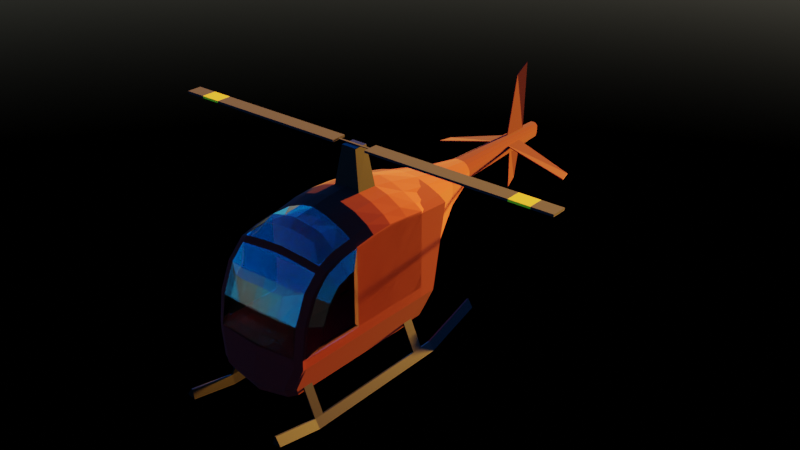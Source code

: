 # Source: rc_heli.blend  (saved by Blender 2.93.21; exported with 4.5.12 LTS)
import bpy
from mathutils import Matrix  # noqa: F401  (used for matrix-valued properties, if any)

bpy.ops.wm.read_factory_settings(use_empty=True)
scene = bpy.context.scene
scene.name = 'Scene'

# ---- collections
col_collection = bpy.data.collections.new('Collection'); scene.collection.children.link(col_collection)

# ---- materials (node trees are filled in below, after node groups)
mat_material = bpy.data.materials.new('Material')
mat_material.alpha_threshold = 0.0
mat_material.line_color = (0.0, 0.0, 0.0, 1.0)
mat_metal = bpy.data.materials.new('Metal')
mat_glass = bpy.data.materials.new('Glass')
mat_material_001 = bpy.data.materials.new('Material.001')
mat_material_002 = bpy.data.materials.new('Material.002')

# ---- material node trees
mat_material.use_nodes = True; mat_material.node_tree.nodes.clear()
_N = mat_material.node_tree.nodes; _L = mat_material.node_tree.links
n0 = _N.new('ShaderNodeOutputMaterial'); n0.name = 'Material Output'; n0.location = (300, 300)
n1 = _N.new('ShaderNodeBsdfPrincipled'); n1.name = 'Principled BSDF'; n1.location = (10, 300)
n1.distribution = 'GGX'
n1.subsurface_method = 'BURLEY'
n1.inputs[0].default_value = (0.1592, 0.001496, 0.0, 1.0)
n1.inputs[2].default_value = 1.0
n1.inputs[3].default_value = 1.45
n1.inputs[13].default_value = 0.2091
n1.inputs[27].default_value = (0.0, 0.0, 0.0, 1.0)
n1.inputs[28].default_value = 1.0
_L.new(n1.outputs[0], n0.inputs[0])
n0.is_active_output = True
mat_metal.use_nodes = True; mat_metal.node_tree.nodes.clear()
_N = mat_metal.node_tree.nodes; _L = mat_metal.node_tree.links
n0 = _N.new('ShaderNodeBsdfPrincipled'); n0.name = 'Principled BSDF'; n0.location = (10, 300)
n0.distribution = 'GGX'
n0.subsurface_method = 'BURLEY'
n0.inputs[0].default_value = (0.01237, 0.01237, 0.01237, 1.0)
n0.inputs[1].default_value = 1.0
n0.inputs[3].default_value = 1.45
n0.inputs[27].default_value = (0.0, 0.0, 0.0, 1.0)
n0.inputs[28].default_value = 1.0
n1 = _N.new('ShaderNodeOutputMaterial'); n1.name = 'Material Output'; n1.location = (300, 300)
_L.new(n0.outputs[0], n1.inputs[0])
n1.is_active_output = True
mat_glass.use_nodes = True; mat_glass.node_tree.nodes.clear()
_N = mat_glass.node_tree.nodes; _L = mat_glass.node_tree.links
n0 = _N.new('ShaderNodeOutputMaterial'); n0.name = 'Material Output'; n0.location = (300, 300)
n1 = _N.new('ShaderNodeBsdfPrincipled'); n1.name = 'Principled BSDF'; n1.location = (10, 300)
n1.distribution = 'GGX'
n1.subsurface_method = 'BURLEY'
n1.inputs[0].default_value = (1.0, 1.0, 1.0, 1.0)
n1.inputs[2].default_value = 0.0
n1.inputs[3].default_value = 1.45
n1.inputs[18].default_value = 1.0
n1.inputs[27].default_value = (0.0, 0.0, 0.0, 1.0)
n1.inputs[28].default_value = 1.0
_L.new(n1.outputs[0], n0.inputs[0])
n0.is_active_output = True
mat_material_001.use_nodes = True; mat_material_001.node_tree.nodes.clear()
_N = mat_material_001.node_tree.nodes; _L = mat_material_001.node_tree.links
n0 = _N.new('ShaderNodeBsdfPrincipled'); n0.name = 'Principled BSDF'; n0.location = (10, 300)
n0.distribution = 'GGX'
n0.subsurface_method = 'BURLEY'
n0.inputs[0].default_value = (0.0, 0.0, 0.0, 1.0)
n0.inputs[2].default_value = 1.0
n0.inputs[3].default_value = 1.45
n0.inputs[27].default_value = (0.0, 0.0, 0.0, 1.0)
n0.inputs[28].default_value = 1.0
n1 = _N.new('ShaderNodeOutputMaterial'); n1.name = 'Material Output'; n1.location = (300, 300)
_L.new(n0.outputs[0], n1.inputs[0])
n1.is_active_output = True
mat_material_002.use_nodes = True; mat_material_002.node_tree.nodes.clear()
_N = mat_material_002.node_tree.nodes; _L = mat_material_002.node_tree.links
n0 = _N.new('ShaderNodeBsdfPrincipled'); n0.name = 'Principled BSDF'; n0.location = (10, 300)
n0.distribution = 'GGX'
n0.subsurface_method = 'BURLEY'
n0.inputs[0].default_value = (0.8, 0.5606, 0.0, 1.0)
n0.inputs[2].default_value = 1.0
n0.inputs[3].default_value = 1.45
n0.inputs[13].default_value = 0.3818
n0.inputs[27].default_value = (0.0, 0.0, 0.0, 1.0)
n0.inputs[28].default_value = 1.0
n1 = _N.new('ShaderNodeOutputMaterial'); n1.name = 'Material Output'; n1.location = (300, 300)
_L.new(n0.outputs[0], n1.inputs[0])
n1.is_active_output = True

# ---- world
world_world = bpy.data.worlds.new('World'); scene.world = world_world
world_world.use_nodes = True; world_world.node_tree.nodes.clear()
_N = world_world.node_tree.nodes; _L = world_world.node_tree.links
n0 = _N.new('ShaderNodeOutputWorld'); n0.name = 'World Output'; n0.location = (300, 300)
n1 = _N.new('ShaderNodeBackground'); n1.name = 'Background'; n1.location = (10, 300)
n2 = _N.new('ShaderNodeTexSky'); n2.name = 'Sky Texture'; n2.location = (-221, 260)
n2.sun_size = 0.04616
n2.sun_elevation = 0.08029
n2.sun_rotation = 0.0733
n2.altitude = 30.9
n2.air_density = 1.308
n2.dust_density = 0.0
n2.ozone_density = 10.0
_L.new(n1.outputs[0], n0.inputs[0])
_L.new(n2.outputs[0], n1.inputs[0])
n0.is_active_output = True
world_world.color = (0.05088, 0.05088, 0.05088)
world_world.use_sun_shadow = False
world_world.sun_shadow_jitter_overblur = 0.0

# ---- meshes
me_cube_001 = bpy.data.meshes.new('Cube.001')
me_cube_001.from_pydata([(0.6645, -2.221, -1.029), (0.7917, -2.154, -0.6784), (0.7917, -1.125, 0.7116), (0.6645, -1.125, -1.029), (0.7917, -1.125, -0.6784), (0.7917, -2.154, -0.5173), (0.7917, -1.125, -0.5173), (0.6032, 0.2537, -1.189), (0.6737, 0.2537, 0.8105), (0.6737, -1.802, 0.5741), (0.5466, -2.337, -1.048), (0.6737, -1.125, 0.8001), (0.7917, 0.2537, -0.5173), (0.6737, -2.271, -0.6789), (0.7917, -1.75, 0.4979), (0.6737, -2.271, -0.5173), (0.7917, -2.09, -0.06097), (0.6737, -2.201, -0.06097), (0.7917, -1.926, 0.3043), (0.6737, -2.016, 0.3627), (0.7917, -1.422, 0.6521), (0.6737, -1.443, 0.7483), (0.7917, -1.67, 0.5583), (0.6737, -1.731, 0.6501), (0.7917, 0.2537, -0.6784), (0.6032, -2.136, -1.188), (0.6032, -1.125, -1.189), (0.6645, 0.2537, -1.029), (0.5152, -2.247, -1.203), (0.7917, 0.2537, 0.7225), (0.2246, -1.125, 1.012), (0.4492, -1.125, 0.9195), (0.2246, 0.2537, 1.017), (0.4492, 0.2537, 0.9286), (0.7917, -0.09085, 0.7622), (0.7917, -0.4354, 0.7892), (0.7917, -0.78, 0.7622), (0.6737, -0.78, 0.8776), (0.6737, -0.4354, 0.8973), (0.6737, -0.09085, 0.8776), (0.6032, -0.09085, -1.189), (0.6032, -0.4354, -1.189), (0.6032, -0.78, -1.189), (0.6645, -0.78, -1.029), (0.6645, -0.4354, -1.029), (0.6645, -0.09085, -1.029), (0.7917, -0.09085, -0.6784), (0.7917, -0.4354, -0.6784), (0.7917, -0.78, -0.6784), (0.7917, -0.09085, -0.5173), (0.7917, -0.4354, -0.5173), (0.7917, -0.78, -0.5173), (0.2246, -0.78, 1.071), (0.2246, -0.4354, 1.085), (0.2246, -0.09085, 1.071), (0.4492, -0.78, 1.006), (0.4492, -0.4354, 1.021), (0.4492, -0.09085, 1.006), (0.4758, 0.4471, -1.21), (0.5077, 0.8088, 0.7079), (0.5609, 0.8122, -0.3833), (0.5609, 0.7143, -0.5504), (0.5035, 0.5233, -1.054), (0.5609, 0.7954, 0.6311), (0.2274, 0.8373, 0.8794), (0.4063, 0.8253, 0.8045), (0.2733, -2.357, -1.09), (0.2576, -2.265, -1.247), (0.1366, -2.367, -1.107), (0.1288, -2.274, -1.269), (0.1684, -2.301, -0.5428), (0.3369, -2.291, -0.5323), (0.1684, -2.301, -0.7308), (0.3369, -2.291, -0.7175), (0.3015, 0.4471, -1.24), (0.1992, 0.4471, -1.257), (0.3116, 0.5233, -1.084), (0.2037, 0.5233, -1.1), (0.2142, 0.7143, -0.583), (0.3439, 0.7143, -0.573), (0.2142, 0.8122, -0.3917), (0.3822, 0.8122, -0.3834), (0.3029, 1.575, 0.5748), (0.3346, 1.575, 0.5063), (0.2424, 1.575, 0.6596), (0.1357, 1.575, 0.7215), (0.3346, 1.575, 0.1767), (0.1278, 1.575, 0.1767), (0.2281, 1.575, 0.1767), (1.063e-07, -2.377, -1.115), (1.063e-07, -2.311, -0.7356), (1.063e-07, -1.125, 1.057), (1.063e-07, -2.311, -0.5465), (1.063e-07, 0.2537, 1.058), (1.063e-07, -2.284, -1.291), (1.063e-07, -1.802, 0.6327), (1.063e-07, -1.731, 0.7145), (1.063e-07, -0.09085, 1.112), (1.063e-07, -0.4354, 1.125), (1.063e-07, -0.78, 1.112), (1.063e-07, 0.4471, -1.291), (1.063e-07, 0.8394, 0.895), (1.063e-07, 0.8122, -0.3961), (1.063e-07, 0.7143, -0.5899), (1.063e-07, 0.5233, -1.116), (1.083e-07, 1.575, 0.7318), (1.083e-07, 1.575, 0.1767), (0.187, 2.172, 0.5472), (0.2067, 2.172, 0.5049), (0.1497, 2.172, 0.5996), (0.08377, 2.172, 0.6378), (0.2067, 2.172, 0.382), (0.07891, 2.172, 0.3438), (0.1408, 2.172, 0.3565), (1.083e-07, 2.172, 0.6442), (1.083e-07, 2.172, 0.3438), (1.078e-07, 4.153, 0.3922), (1.078e-07, 4.25, 0.6427), (0.07817, 4.157, 0.409), (0.0438, 4.153, 0.3922), (0.1147, 4.169, 0.4428), (0.0465, 4.25, 0.6362), (0.08309, 4.25, 0.5972), (0.1147, 4.197, 0.5007), (0.1038, 4.22, 0.5438), (0.4492, -1.731, 0.6784), (0.2246, -1.731, 0.7007), (0.2246, -1.802, 0.6194), (0.4492, -1.802, 0.5984), (1.065e-07, 4.157, 0.409), (1.065e-07, 4.169, 0.4428), (1.065e-07, 4.197, 0.5007), (1.065e-07, 4.22, 0.5438), (1.065e-07, 4.25, 0.5972), (0.1586, -1.122, -1.264), (1.063e-07, -1.127, -1.291), (0.2762, -1.116, -1.244), (0.4985, -1.106, -1.206), (0.2814, -0.7963, -1.243), (0.4939, -0.7879, -1.207), (0.1669, -0.8005, -1.262), (1.063e-07, -0.8047, -1.291), (0.2873, -0.4303, -1.242), (0.4886, -0.4244, -1.208), (0.1764, -0.4333, -1.261), (1.063e-07, -0.4363, -1.291), (0.2928, -0.09262, -1.241), (0.4837, -0.08897, -1.209), (0.1852, -0.09444, -1.259), (1.063e-07, -0.09627, -1.291)], [], [(3, 0, 25, 26), (3, 4, 1, 0), (39, 34, 29, 8), (0, 10, 28, 25), (45, 40, 7, 27), (4, 6, 5, 1), (57, 39, 8, 33), (0, 1, 13, 10), (1, 5, 15, 13), (70, 92, 90, 72), (15, 5, 16, 17), (17, 16, 18, 19), (23, 22, 20, 21), (21, 20, 2, 11), (9, 14, 22, 23), (46, 45, 27, 24), (49, 46, 24, 12), (72, 90, 89, 68), (19, 18, 14, 9), (127, 126, 96, 95), (97, 54, 32, 93), (54, 57, 33, 32), (30, 31, 55, 52), (52, 55, 56, 53), (53, 56, 57, 54), (91, 30, 52, 99), (99, 52, 53, 98), (98, 53, 54, 97), (6, 4, 48, 51), (51, 48, 47, 50), (50, 47, 46, 49), (4, 3, 43, 48), (48, 43, 44, 47), (47, 44, 45, 46), (13, 73, 66, 10), (31, 11, 37, 55), (55, 37, 38, 56), (56, 38, 39, 57), (3, 26, 42, 43), (43, 42, 41, 44), (44, 41, 40, 45), (11, 2, 36, 37), (37, 36, 35, 38), (38, 35, 34, 39), (33, 8, 59, 65), (8, 29, 63, 59), (32, 33, 65, 64), (12, 24, 61, 60), (27, 7, 58, 62), (24, 27, 62, 61), (93, 32, 64, 101), (94, 69, 68, 89), (78, 77, 104, 103), (80, 78, 103, 102), (69, 67, 66, 68), (71, 73, 13, 15), (73, 72, 68, 66), (61, 79, 81, 60), (71, 70, 72, 73), (62, 76, 79, 61), (81, 79, 78, 80), (62, 58, 74, 76), (79, 76, 77, 78), (100, 104, 77, 75), (75, 77, 76, 74), (60, 81, 88, 86), (29, 12, 60, 63), (59, 63, 83, 82), (63, 60, 86, 83), (50, 49, 34, 35), (51, 50, 35, 36), (2, 6, 51, 36), (49, 12, 29, 34), (105, 85, 110, 114), (101, 64, 85, 105), (80, 102, 106, 87), (64, 65, 84, 85), (81, 80, 87, 88), (65, 59, 82, 84), (84, 82, 107, 109), (83, 86, 111, 108), (86, 88, 113, 111), (111, 113, 118, 120), (108, 111, 120, 123), (107, 108, 123, 124), (85, 84, 109, 110), (87, 106, 115, 112), (88, 87, 112, 113), (82, 83, 108, 107), (114, 110, 121, 117), (113, 112, 119, 118), (112, 115, 116, 119), (110, 109, 122, 121), (109, 107, 124, 122), (9, 23, 125, 128), (128, 125, 126, 127), (67, 28, 10, 66), (121, 122, 133, 117), (124, 132, 133, 122), (123, 131, 132, 124), (120, 130, 131, 123), (118, 129, 130, 120), (119, 116, 129, 118), (134, 69, 94, 135), (148, 75, 74, 146), (146, 74, 58, 147), (67, 136, 137, 28), (69, 134, 136, 67), (140, 134, 135, 141), (144, 140, 141, 145), (136, 138, 139, 137), (134, 140, 138, 136), (148, 144, 145, 149), (138, 142, 143, 139), (140, 144, 142, 138), (75, 148, 149, 100), (142, 146, 147, 143), (144, 148, 146, 142), (7, 40, 147, 58), (40, 41, 143, 147), (41, 42, 139, 143), (42, 26, 137, 139), (28, 137, 26, 25)])
_uv = me_cube_001.uv_layers.new(name='UVMap')
_uv.uv.foreach_set('vector', [0.375, 0.625, 0.375, 0.75, 0.375, 0.75, 0.375, 0.625, 0.375, 0.625, 0.4476, 0.625, 0.4476, 0.75, 0.375, 0.75, 0.464, 0.7686, 0.464, 0.75, 0.464, 0.75, 0.464, 0.7686, 0.375, 0.75, 0.375, 0.7686, 0.375, 0.7686, 0.375, 0.75, 0.375, 0.625, 0.375, 0.625, 0.375, 0.625, 0.375, 0.625, 0.4476, 0.625, 0.464, 0.625, 0.464, 0.75, 0.4476, 0.75, 0.0, 0.0, 0.0, 0.0, 0.0, 0.0, 0.0, 0.0, 0.375, 0.75, 0.4476, 0.75, 0.4476, 0.7686, 0.375, 0.7686, 0.4476, 0.75, 0.464, 0.75, 0.464, 0.7686, 0.4476, 0.7686, 0.464, 0.8484, 0.464, 0.875, 0.4476, 0.875, 0.4476, 0.8484, 0.464, 0.7686, 0.464, 0.75, 0.464, 0.75, 0.464, 0.7686, 0.464, 0.7686, 0.464, 0.75, 0.464, 0.75, 0.464, 0.7686, 0.464, 0.7686, 0.464, 0.75, 0.464, 0.75, 0.464, 0.7686, 0.464, 0.7686, 0.464, 0.75, 0.464, 0.75, 0.464, 0.7686, 0.464, 0.7686, 0.464, 0.75, 0.464, 0.75, 0.464, 0.7686, 0.4476, 0.625, 0.375, 0.625, 0.375, 0.625, 0.4476, 0.625, 0.464, 0.625, 0.4476, 0.625, 0.4476, 0.625, 0.464, 0.625, 0.4476, 0.8484, 0.4476, 0.875, 0.375, 0.875, 0.375, 0.8484, 0.464, 0.7686, 0.464, 0.75, 0.464, 0.75, 0.464, 0.7686, 0.464, 0.7686, 0.464, 0.7686, 0.464, 0.7686, 0.464, 0.7686, 0.0, 0.0, 0.0, 0.0, 0.0, 0.0, 0.0, 0.0, 0.0, 0.0, 0.0, 0.0, 0.0, 0.0, 0.0, 0.0, 0.0, 0.0, 0.0, 0.0, 0.0, 0.0, 0.0, 0.0, 0.0, 0.0, 0.0, 0.0, 0.0, 0.0, 0.0, 0.0, 0.0, 0.0, 0.0, 0.0, 0.0, 0.0, 0.0, 0.0, 0.0, 0.0, 0.0, 0.0, 0.0, 0.0, 0.0, 0.0, 0.0, 0.0, 0.0, 0.0, 0.0, 0.0, 0.0, 0.0, 0.0, 0.0, 0.0, 0.0, 0.0, 0.0, 0.0, 0.0, 0.464, 0.625, 0.4476, 0.625, 0.4476, 0.625, 0.464, 0.625, 0.464, 0.625, 0.4476, 0.625, 0.4476, 0.625, 0.464, 0.625, 0.464, 0.625, 0.4476, 0.625, 0.4476, 0.625, 0.464, 0.625, 0.4476, 0.625, 0.375, 0.625, 0.375, 0.625, 0.4476, 0.625, 0.4476, 0.625, 0.375, 0.625, 0.375, 0.625, 0.4476, 0.625, 0.4476, 0.625, 0.375, 0.625, 0.375, 0.625, 0.4476, 0.625, 0.4476, 0.7686, 0.4476, 0.8218, 0.375, 0.8218, 0.375, 0.7686, 0.0, 0.0, 0.0, 0.0, 0.0, 0.0, 0.0, 0.0, 0.0, 0.0, 0.0, 0.0, 0.0, 0.0, 0.0, 0.0, 0.0, 0.0, 0.0, 0.0, 0.0, 0.0, 0.0, 0.0, 0.375, 0.625, 0.375, 0.625, 0.375, 0.625, 0.375, 0.625, 0.375, 0.625, 0.375, 0.625, 0.375, 0.625, 0.375, 0.625, 0.375, 0.625, 0.375, 0.625, 0.375, 0.625, 0.375, 0.625, 0.464, 0.7686, 0.464, 0.75, 0.464, 0.75, 0.464, 0.7686, 0.464, 0.7686, 0.464, 0.75, 0.464, 0.75, 0.464, 0.7686, 0.464, 0.7686, 0.464, 0.75, 0.464, 0.75, 0.464, 0.7686, 0.0, 0.0, 0.0, 0.0, 0.0, 0.0, 0.0, 0.0, 0.464, 0.7686, 0.464, 0.75, 0.464, 0.75, 0.464, 0.7686, 0.0, 0.0, 0.0, 0.0, 0.0, 0.0, 0.0, 0.0, 0.464, 0.625, 0.4476, 0.625, 0.4476, 0.625, 0.464, 0.625, 0.375, 0.625, 0.375, 0.625, 0.375, 0.625, 0.375, 0.625, 0.4476, 0.625, 0.375, 0.625, 0.375, 0.625, 0.4476, 0.625, 0.0, 0.0, 0.0, 0.0, 0.0, 0.0, 0.0, 0.0, 0.375, 0.875, 0.375, 0.8484, 0.375, 0.8484, 0.375, 0.875, 0.4476, 0.625, 0.375, 0.625, 0.375, 0.625, 0.4476, 0.625, 0.464, 0.625, 0.4476, 0.625, 0.4476, 0.625, 0.464, 0.625, 0.375, 0.8484, 0.375, 0.8218, 0.375, 0.8218, 0.375, 0.8484, 0.464, 0.8218, 0.4476, 0.8218, 0.4476, 0.7686, 0.464, 0.7686, 0.4476, 0.8218, 0.4476, 0.8484, 0.375, 0.8484, 0.375, 0.8218, 0.4476, 0.625, 0.4476, 0.625, 0.464, 0.625, 0.464, 0.625, 0.464, 0.8218, 0.464, 0.8484, 0.4476, 0.8484, 0.4476, 0.8218, 0.375, 0.625, 0.375, 0.625, 0.4476, 0.625, 0.4476, 0.625, 0.464, 0.625, 0.4476, 0.625, 0.4476, 0.625, 0.464, 0.625, 0.375, 0.625, 0.375, 0.625, 0.2937, 0.625, 0.375, 0.625, 0.4476, 0.625, 0.375, 0.625, 0.375, 0.625, 0.4476, 0.625, 0.25, 0.625, 0.375, 0.625, 0.375, 0.625, 0.2694, 0.625, 0.2694, 0.625, 0.375, 0.625, 0.375, 0.625, 0.2937, 0.625, 0.464, 0.625, 0.464, 0.625, 0.464, 0.625, 0.464, 0.625, 0.0, 0.0, 0.0, 0.0, 0.0, 0.0, 0.0, 0.0, 0.464, 0.7686, 0.464, 0.75, 0.464, 0.75, 0.464, 0.7686, 0.0, 0.0, 0.0, 0.0, 0.0, 0.0, 0.0, 0.0, 0.0, 0.0, 0.0, 0.0, 0.0, 0.0, 0.0, 0.0, 0.0, 0.0, 0.0, 0.0, 0.0, 0.0, 0.0, 0.0, 0.0, 0.0, 0.0, 0.0, 0.0, 0.0, 0.0, 0.0, 0.0, 0.0, 0.0, 0.0, 0.0, 0.0, 0.0, 0.0, 0.0, 0.0, 0.0, 0.0, 0.0, 0.0, 0.0, 0.0, 0.0, 0.0, 0.0, 0.0, 0.0, 0.0, 0.0, 0.0, 0.464, 0.625, 0.464, 0.625, 0.464, 0.625, 0.464, 0.625, 0.0, 0.0, 0.0, 0.0, 0.0, 0.0, 0.0, 0.0, 0.464, 0.625, 0.464, 0.625, 0.464, 0.625, 0.464, 0.625, 0.0, 0.0, 0.0, 0.0, 0.0, 0.0, 0.0, 0.0, 0.0, 0.0, 0.0, 0.0, 0.0, 0.0, 0.0, 0.0, 0.0, 0.0, 0.0, 0.0, 0.0, 0.0, 0.0, 0.0, 0.464, 0.625, 0.464, 0.625, 0.464, 0.625, 0.464, 0.625, 0.464, 0.625, 0.464, 0.625, 0.464, 0.625, 0.464, 0.625, 0.0, 0.0, 0.0, 0.0, 0.0, 0.0, 0.0, 0.0, 0.464, 0.7686, 0.464, 0.75, 0.464, 0.75, 0.464, 0.7686, 0.0, 0.0, 0.0, 0.0, 0.0, 0.0, 0.0, 0.0, 0.464, 0.625, 0.464, 0.625, 0.464, 0.625, 0.464, 0.625, 0.464, 0.625, 0.464, 0.625, 0.464, 0.625, 0.464, 0.625, 0.464, 0.7686, 0.464, 0.75, 0.464, 0.75, 0.464, 0.7686, 0.0, 0.0, 0.0, 0.0, 0.0, 0.0, 0.0, 0.0, 0.464, 0.625, 0.464, 0.625, 0.464, 0.625, 0.464, 0.625, 0.464, 0.625, 0.464, 0.625, 0.464, 0.625, 0.464, 0.625, 0.0, 0.0, 0.0, 0.0, 0.0, 0.0, 0.0, 0.0, 0.0, 0.0, 0.0, 0.0, 0.0, 0.0, 0.0, 0.0, 0.464, 0.7686, 0.464, 0.7686, 0.464, 0.7686, 0.464, 0.7686, 0.464, 0.7686, 0.464, 0.7686, 0.464, 0.7686, 0.464, 0.7686, 0.375, 0.8218, 0.375, 0.7686, 0.375, 0.7686, 0.375, 0.8218, 0.0, 0.0, 0.0, 0.0, 0.0, 0.0, 0.0, 0.0, 0.0, 0.0, 0.0, 0.0, 0.0, 0.0, 0.0, 0.0, 0.464, 0.75, 0.0, 0.0, 0.0, 0.0, 0.0, 0.0, 0.0, 0.0, 0.0, 0.0, 0.0, 0.0, 0.464, 0.75, 0.464, 0.625, 0.0, 0.0, 0.0, 0.0, 0.0, 0.0, 0.464, 0.625, 0.464, 0.625, 0.0, 0.0, 0.464, 0.625, 0.3303, 0.7538, 0.375, 0.8484, 0.375, 0.875, 0.3221, 0.7691, 0.2904, 0.6695, 0.2694, 0.625, 0.2937, 0.625, 0.3099, 0.6642, 0.3099, 0.6642, 0.2937, 0.625, 0.375, 0.625, 0.375, 0.6536, 0.375, 0.8218, 0.3406, 0.7385, 0.375, 0.7078, 0.375, 0.7686, 0.375, 0.8484, 0.3303, 0.7538, 0.3406, 0.7385, 0.375, 0.8218, 0.3178, 0.7274, 0.3303, 0.7538, 0.3221, 0.7691, 0.3073, 0.7396, 0.3036, 0.6973, 0.3178, 0.7274, 0.3073, 0.7396, 0.2904, 0.7059, 0.3406, 0.7385, 0.331, 0.7152, 0.375, 0.6908, 0.375, 0.7078, 0.3303, 0.7538, 0.3178, 0.7274, 0.331, 0.7152, 0.3406, 0.7385, 0.2904, 0.6695, 0.3036, 0.6973, 0.2904, 0.7059, 0.2749, 0.6747, 0.331, 0.7152, 0.32, 0.6887, 0.375, 0.6715, 0.375, 0.6908, 0.3178, 0.7274, 0.3036, 0.6973, 0.32, 0.6887, 0.331, 0.7152, 0.2694, 0.625, 0.2904, 0.6695, 0.2749, 0.6747, 0.25, 0.625, 0.32, 0.6887, 0.3099, 0.6642, 0.375, 0.6536, 0.375, 0.6715, 0.3036, 0.6973, 0.2904, 0.6695, 0.3099, 0.6642, 0.32, 0.6887, 0.375, 0.625, 0.375, 0.625, 0.375, 0.6536, 0.375, 0.625, 0.375, 0.625, 0.375, 0.625, 0.375, 0.6715, 0.375, 0.6536, 0.375, 0.625, 0.375, 0.625, 0.375, 0.6908, 0.375, 0.6715, 0.375, 0.625, 0.375, 0.625, 0.375, 0.7078, 0.375, 0.6908, 0.375, 0.7686, 0.375, 0.7078, 0.375, 0.625, 0.375, 0.75])
me_cube_001.materials.append(mat_material)
me_cube_001.use_remesh_preserve_volume = False
me_cube_001.use_remesh_preserve_attributes = False
me_cube_001.use_mirror_vertex_groups = False
me_cube_001.update()
me_cube_008 = bpy.data.meshes.new('Cube.008')
me_cube_008.from_pydata([(0.2246, 1.131, 1.346), (0.2246, 1.476, 1.332), (0.0, 1.476, 1.373), (0.0, 1.131, 1.387), (-0.2246, 1.131, 1.346), (-0.2246, 1.476, 1.332), (0.0, 1.415, 1.962), (0.0, 1.191, 1.962), (0.1215, 1.191, 1.962), (0.1215, 1.415, 1.962), (-0.1215, 1.191, 1.962), (-0.1215, 1.415, 1.962)], [], [(3, 2, 1, 0), (3, 4, 5, 2), (7, 8, 9, 6), (7, 6, 11, 10), (2, 5, 11, 6), (5, 4, 10, 11), (3, 0, 8, 7), (4, 3, 7, 10), (1, 2, 6, 9), (0, 1, 9, 8)])
_uv = me_cube_008.uv_layers.new(name='UVMap')
_uv.uv.foreach_set('vector', [0.0, 0.0, 0.0, 0.0, 0.0, 0.0, 0.0, 0.0, 0.0, 0.0, 0.0, 0.0, 0.0, 0.0, 0.0, 0.0, 0.0, 0.0, 0.0, 0.0, 0.0, 0.0, 0.0, 0.0, 0.0, 0.0, 0.0, 0.0, 0.0, 0.0, 0.0, 0.0, 0.0, 0.0, 0.0, 0.0, 0.0, 0.0, 0.0, 0.0, 0.0, 0.0, 0.0, 0.0, 0.0, 0.0, 0.0, 0.0, 0.0, 0.0, 0.0, 0.0, 0.0, 0.0, 0.0, 0.0, 0.0, 0.0, 0.0, 0.0, 0.0, 0.0, 0.0, 0.0, 0.0, 0.0, 0.0, 0.0, 0.0, 0.0, 0.0, 0.0, 0.0, 0.0, 0.0, 0.0, 0.0, 0.0, 0.0, 0.0])
me_cube_008.materials.append(mat_metal)
me_cube_008.use_remesh_preserve_volume = False
me_cube_008.use_remesh_preserve_attributes = False
me_cube_008.use_mirror_vertex_groups = False
me_cube_008.update()
me_cube_012 = bpy.data.meshes.new('Cube.012')
me_cube_012.from_pydata([(0.7917, -1.125, 0.7116), (0.7917, -2.154, -0.5173), (0.7917, -1.125, -0.5173), (0.7917, -1.75, 0.4979), (0.7917, -2.09, -0.06097), (0.7917, -1.926, 0.3043), (0.7917, -1.422, 0.6521), (0.7917, -1.67, 0.5583), (0.7917, -1.446, -0.5173), (0.7917, -1.704, -0.5173), (0.7917, -1.793, -0.5173), (0.7917, -1.974, -0.5173), (0.9012, -1.466, -0.3306), (0.9012, -1.314, -0.3306), (0.9012, -1.913, -0.09611), (0.9012, -1.946, -0.3306), (0.9012, -1.782, 0.1962), (0.9012, -1.405, 0.454), (0.9012, -1.6, 0.3802), (0.9012, -1.314, 0.4722), (0.9012, -1.646, 0.3455), (0.9012, -1.699, -0.3306), (0.9012, -1.779, -0.3306), (0.9012, -1.943, -0.3306)], [], [(13, 12, 17, 19), (17, 12, 21, 18), (18, 21, 22, 20), (20, 22, 23, 16), (14, 16, 23, 15), (12, 13, 2, 8), (14, 15, 1, 4), (16, 14, 4, 5), (17, 18, 7, 6), (19, 17, 6, 0), (18, 20, 3, 7), (20, 16, 5, 3), (13, 19, 0, 2), (21, 12, 8, 9), (22, 21, 9, 10), (23, 22, 10, 11), (15, 23, 11, 1)])
_uv = me_cube_012.uv_layers.new(name='UVMap')
_uv.uv.foreach_set('vector', [0.0, 0.0, 0.0, 0.0, 0.0, 0.0, 0.0, 0.0, 0.0, 0.0, 0.0, 0.0, 0.0, 0.0, 0.0, 0.0, 0.0, 0.0, 0.0, 0.0, 0.0, 0.0, 0.0, 0.0, 0.0, 0.0, 0.0, 0.0, 0.0, 0.0, 0.0, 0.0, 0.0, 0.0, 0.0, 0.0, 0.0, 0.0, 0.0, 0.0, 0.0, 0.0, 0.0, 0.0, 0.0, 0.0, 0.0, 0.0, 0.0, 0.0, 0.0, 0.0, 0.0, 0.0, 0.0, 0.0, 0.0, 0.0, 0.0, 0.0, 0.0, 0.0, 0.0, 0.0, 0.0, 0.0, 0.0, 0.0, 0.0, 0.0, 0.0, 0.0, 0.0, 0.0, 0.0, 0.0, 0.0, 0.0, 0.0, 0.0, 0.0, 0.0, 0.0, 0.0, 0.0, 0.0, 0.0, 0.0, 0.0, 0.0, 0.0, 0.0, 0.0, 0.0, 0.0, 0.0, 0.0, 0.0, 0.0, 0.0, 0.0, 0.0, 0.0, 0.0, 0.0, 0.0, 0.0, 0.0, 0.0, 0.0, 0.0, 0.0, 0.0, 0.0, 0.0, 0.0, 0.0, 0.0, 0.0, 0.0, 0.0, 0.0, 0.0, 0.0, 0.0, 0.0, 0.0, 0.0, 0.0, 0.0, 0.0, 0.0, 0.0, 0.0, 0.0, 0.0])
me_cube_012.materials.append(mat_glass)
me_cube_012.use_remesh_preserve_volume = False
me_cube_012.use_remesh_preserve_attributes = False
me_cube_012.use_mirror_vertex_groups = False
me_cube_012.update()
me_cube_013 = bpy.data.meshes.new('Cube.013')
me_cube_013.from_pydata([(0.6737, -0.236, 0.8351), (0.6737, -0.7042, -0.2562), (0.6737, -0.6342, 0.2001), (0.6737, -0.4498, 0.6238), (0.1684, -0.7343, -0.2817), (0.3369, -0.7243, -0.2713), (-0.6737, -0.236, 0.8351), (0.0, -0.7444, -0.2854), (-0.6737, -0.7042, -0.2562), (-0.6737, -0.6342, 0.2001), (-0.6737, -0.4498, 0.6238), (0.0, -0.236, 0.8937), (-0.1684, -0.7343, -0.2817), (-0.3369, -0.7243, -0.2713), (0.2246, -0.236, 0.8805), (0.4492, -0.236, 0.8595), (-0.2246, -0.236, 0.8805), (-0.4492, -0.236, 0.8595), (0.0, -0.6624, 0.1922), (0.0, -0.484, 0.6375), (0.1912, -0.6564, 0.189), (0.2124, -0.4818, 0.628), (0.3823, -0.6505, 0.1868), (0.4248, -0.4796, 0.6138), (-0.1912, -0.6564, 0.189), (-0.2124, -0.4818, 0.628), (-0.3823, -0.6505, 0.1868), (-0.4248, -0.4796, 0.6138), (0.4382, -0.7722, -0.00244), (0.4382, -0.7267, 0.2944), (0.4382, -0.6067, 0.5699), (0.4382, -0.4676, 0.7074), (0.2922, -0.4676, 0.7233), (0.1096, -0.7918, -0.01905), (0.2191, -0.7853, -0.01225), (6.379e-10, -0.7983, -0.02143), (-0.4382, -0.7267, 0.2944), (-0.4382, -0.7722, -0.00244), (-0.4382, -0.6067, 0.5699), (-0.4382, -0.4676, 0.7074), (-0.2922, -0.4676, 0.7233), (-0.2191, -0.7853, -0.01225), (-0.1096, -0.7918, -0.01905), (0.1461, -0.4676, 0.7369), (6.379e-10, -0.4676, 0.7455), (-0.1461, -0.4676, 0.7369), (6.379e-10, -0.6289, 0.5789), (0.1381, -0.6275, 0.5727), (0.2763, -0.6261, 0.5635), (-0.1381, -0.6275, 0.5727), (-0.2763, -0.6261, 0.5635), (6.379e-10, -0.745, 0.2892), (0.1243, -0.7411, 0.2872), (0.2487, -0.7372, 0.2857), (-0.1243, -0.7411, 0.2872), (-0.2487, -0.7372, 0.2857)], [], [(19, 21, 14, 11), (21, 23, 15, 14), (25, 19, 11, 16), (27, 25, 16, 17), (13, 12, 24, 26), (26, 24, 25, 27), (12, 7, 18, 24), (24, 18, 19, 25), (4, 5, 22, 20), (20, 22, 23, 21), (7, 4, 20, 18), (18, 20, 21, 19), (10, 9, 26, 27), (6, 10, 27, 17), (8, 13, 26, 9), (2, 22, 5, 1), (3, 23, 22, 2), (0, 15, 23, 3), (46, 44, 43, 47), (47, 43, 32, 48), (49, 45, 44, 46), (50, 40, 45, 49), (41, 55, 54, 42), (55, 50, 49, 54), (42, 54, 51, 35), (54, 49, 46, 51), (33, 52, 53, 34), (52, 47, 48, 53), (35, 51, 52, 33), (51, 46, 47, 52), (38, 50, 55, 36), (39, 40, 50, 38), (37, 36, 55, 41), (29, 28, 34, 53), (30, 29, 53, 48), (31, 30, 48, 32), (11, 14, 43, 44), (8, 9, 36, 37), (2, 1, 28, 29), (14, 15, 32, 43), (9, 10, 38, 36), (3, 2, 29, 30), (16, 11, 44, 45), (10, 6, 39, 38), (0, 3, 30, 31), (17, 16, 45, 40), (6, 17, 40, 39), (15, 0, 31, 32), (12, 13, 41, 42), (5, 4, 33, 34), (7, 12, 42, 35), (4, 7, 35, 33), (13, 8, 37, 41), (1, 5, 34, 28)])
_uv = me_cube_013.uv_layers.new(name='UVMap')
_uv.uv.foreach_set('vector', [0.0, 0.0, 0.0, 0.0, 0.0, 0.0, 0.0, 0.0, 0.0, 0.0, 0.0, 0.0, 0.0, 0.0, 0.0, 0.0, 0.0, 0.0, 0.0, 0.0, 0.0, 0.0, 0.0, 0.0, 0.0, 0.0, 0.0, 0.0, 0.0, 0.0, 0.0, 0.0, 0.0, 0.0, 0.0, 0.0, 0.0, 0.0, 0.0, 0.0, 0.0, 0.0, 0.0, 0.0, 0.0, 0.0, 0.0, 0.0, 0.0, 0.0, 0.0, 0.0, 0.0, 0.0, 0.0, 0.0, 0.0, 0.0, 0.0, 0.0, 0.0, 0.0, 0.0, 0.0, 0.0, 0.0, 0.0, 0.0, 0.0, 0.0, 0.0, 0.0, 0.0, 0.0, 0.0, 0.0, 0.0, 0.0, 0.0, 0.0, 0.0, 0.0, 0.0, 0.0, 0.0, 0.0, 0.0, 0.0, 0.0, 0.0, 0.0, 0.0, 0.0, 0.0, 0.0, 0.0, 0.0, 0.0, 0.0, 0.0, 0.0, 0.0, 0.0, 0.0, 0.0, 0.0, 0.0, 0.0, 0.0, 0.0, 0.0, 0.0, 0.0, 0.0, 0.0, 0.0, 0.0, 0.0, 0.0, 0.0, 0.0, 0.0, 0.0, 0.0, 0.0, 0.0, 0.0, 0.0, 0.0, 0.0, 0.0, 0.0, 0.0, 0.0, 0.0, 0.0, 0.0, 0.0, 0.0, 0.0, 0.0, 0.0, 0.0, 0.0, 0.0, 0.0, 0.0, 0.0, 0.0, 0.0, 0.0, 0.0, 0.0, 0.0, 0.0, 0.0, 0.0, 0.0, 0.0, 0.0, 0.0, 0.0, 0.0, 0.0, 0.0, 0.0, 0.0, 0.0, 0.0, 0.0, 0.0, 0.0, 0.0, 0.0, 0.0, 0.0, 0.0, 0.0, 0.0, 0.0, 0.0, 0.0, 0.0, 0.0, 0.0, 0.0, 0.0, 0.0, 0.0, 0.0, 0.0, 0.0, 0.0, 0.0, 0.0, 0.0, 0.0, 0.0, 0.0, 0.0, 0.0, 0.0, 0.0, 0.0, 0.0, 0.0, 0.0, 0.0, 0.0, 0.0, 0.0, 0.0, 0.0, 0.0, 0.0, 0.0, 0.0, 0.0, 0.0, 0.0, 0.0, 0.0, 0.0, 0.0, 0.0, 0.0, 0.0, 0.0, 0.0, 0.0, 0.0, 0.0, 0.0, 0.0, 0.0, 0.0, 0.0, 0.0, 0.0, 0.0, 0.0, 0.0, 0.0, 0.0, 0.0, 0.0, 0.0, 0.0, 0.0, 0.0, 0.0, 0.0, 0.0, 0.0, 0.0, 0.0, 0.0, 0.0, 0.0, 0.0, 0.0, 0.0, 0.0, 0.0, 0.0, 0.0, 0.0, 0.0, 0.0, 0.0, 0.0, 0.0, 0.0, 0.0, 0.0, 0.0, 0.0, 0.0, 0.0, 0.0, 0.0, 0.0, 0.0, 0.0, 0.0, 0.0, 0.0, 0.0, 0.0, 0.0, 0.0, 0.0, 0.0, 0.0, 0.0, 0.0, 0.0, 0.0, 0.0, 0.0, 0.0, 0.0, 0.0, 0.0, 0.0, 0.0, 0.0, 0.0, 0.0, 0.0, 0.0, 0.0, 0.0, 0.0, 0.0, 0.0, 0.0, 0.0, 0.0, 0.0, 0.0, 0.0, 0.0, 0.0, 0.0, 0.0, 0.0, 0.0, 0.0, 0.0, 0.0, 0.0, 0.0, 0.0, 0.0, 0.0, 0.0, 0.0, 0.0, 0.0, 0.0, 0.0, 0.0, 0.0, 0.0, 0.0, 0.0, 0.0, 0.0, 0.0, 0.0, 0.0, 0.0, 0.0, 0.0, 0.0, 0.0, 0.0, 0.0, 0.0, 0.0, 0.0, 0.0, 0.0, 0.0, 0.0, 0.0, 0.0, 0.0, 0.0, 0.0, 0.0, 0.0, 0.0, 0.0, 0.0, 0.0, 0.0, 0.0, 0.0, 0.0, 0.0, 0.0, 0.0, 0.0, 0.0, 0.0, 0.0, 0.0, 0.0, 0.0, 0.0, 0.0, 0.0, 0.0, 0.0, 0.0, 0.0, 0.0, 0.0, 0.0, 0.0, 0.0, 0.0, 0.0, 0.0, 0.0, 0.0, 0.0, 0.0, 0.0, 0.0, 0.0, 0.0, 0.0, 0.0, 0.0, 0.0, 0.0, 0.0, 0.0, 0.0, 0.0, 0.0, 0.0, 0.0, 0.0, 0.0, 0.0, 0.0, 0.0, 0.0])
me_cube_013.materials.append(mat_glass)
me_cube_013.use_remesh_preserve_volume = False
me_cube_013.use_remesh_preserve_attributes = False
me_cube_013.use_mirror_vertex_groups = False
me_cube_013.update()
me_cube_014 = bpy.data.meshes.new('Cube.014')
me_cube_014.from_pydata([(0.6737, 0.4419, 1.061), (0.6737, 0.1237, 1.009), (0.6737, -0.165, 0.9112), (0.2246, 0.4419, 1.273), (0.4492, 0.4419, 1.181), (0.0, 0.4419, 1.318), (-0.6737, 0.4419, 1.061), (-0.6737, 0.1237, 1.009), (-0.6737, -0.165, 0.9112), (0.0, -0.165, 0.9756), (-0.2246, 0.4419, 1.273), (-0.4492, 0.4419, 1.181), (0.4492, -0.165, 0.9394), (0.2246, -0.165, 0.9618), (-0.4492, -0.165, 0.9394), (-0.2246, -0.165, 0.9618), (-0.2246, 0.1384, 1.241), (0.0, 0.1384, 1.271), (0.2246, 0.1384, 1.241), (0.4492, 0.1384, 1.184), (-0.4492, 0.1384, 1.184), (0.6737, -0.02068, 0.9602), (-0.6737, -0.02068, 0.9602), (0.4492, -0.01331, 1.12), (-0.2246, -0.01331, 1.16), (0.0, -0.01331, 1.181), (0.2246, -0.01331, 1.16), (-0.4492, -0.01331, 1.12)], [], [(16, 10, 5, 17), (17, 5, 3, 18), (23, 12, 13, 26), (4, 19, 18, 3), (25, 17, 18, 26), (24, 16, 17, 25), (4, 0, 1, 19), (21, 23, 19, 1), (6, 11, 20, 7), (22, 7, 20, 27), (27, 20, 16, 24), (11, 10, 16, 20), (14, 27, 24, 15), (8, 22, 27, 14), (2, 12, 23, 21), (15, 24, 25, 9), (9, 25, 26, 13), (19, 23, 26, 18)])
_uv = me_cube_014.uv_layers.new(name='UVMap')
_uv.uv.foreach_set('vector', [0.0, 0.0, 0.0, 0.0, 0.0, 0.0, 0.0, 0.0, 0.0, 0.0, 0.0, 0.0, 0.0, 0.0, 0.0, 0.0, 0.0, 0.0, 0.0, 0.0, 0.0, 0.0, 0.0, 0.0, 0.0, 0.0, 0.0, 0.0, 0.0, 0.0, 0.0, 0.0, 0.0, 0.0, 0.0, 0.0, 0.0, 0.0, 0.0, 0.0, 0.0, 0.0, 0.0, 0.0, 0.0, 0.0, 0.0, 0.0, 0.0, 0.0, 0.0, 0.0, 0.0, 0.0, 0.0, 0.0, 0.0, 0.0, 0.0, 0.0, 0.0, 0.0, 0.0, 0.0, 0.0, 0.0, 0.0, 0.0, 0.0, 0.0, 0.0, 0.0, 0.0, 0.0, 0.0, 0.0, 0.0, 0.0, 0.0, 0.0, 0.0, 0.0, 0.0, 0.0, 0.0, 0.0, 0.0, 0.0, 0.0, 0.0, 0.0, 0.0, 0.0, 0.0, 0.0, 0.0, 0.0, 0.0, 0.0, 0.0, 0.0, 0.0, 0.0, 0.0, 0.0, 0.0, 0.0, 0.0, 0.0, 0.0, 0.0, 0.0, 0.0, 0.0, 0.0, 0.0, 0.0, 0.0, 0.0, 0.0, 0.0, 0.0, 0.0, 0.0, 0.0, 0.0, 0.0, 0.0, 0.0, 0.0, 0.0, 0.0, 0.0, 0.0, 0.0, 0.0, 0.0, 0.0, 0.0, 0.0, 0.0, 0.0, 0.0, 0.0])
me_cube_014.materials.append(mat_glass)
me_cube_014.use_remesh_preserve_volume = False
me_cube_014.use_remesh_preserve_attributes = False
me_cube_014.use_mirror_vertex_groups = False
me_cube_014.update()
me_cube_002 = bpy.data.meshes.new('Cube.002')
me_cube_002.from_pydata([(0.6645, -0.7124, -0.7442), (0.61, 1.82, -0.8902), (0.7917, -0.6458, -0.4174), (0.7917, 0.4419, 0.9491), (0.6645, 0.4419, -0.7442), (0.7917, 0.4419, -0.4174), (0.0, 1.82, -0.8902), (0.7917, -0.6458, -0.2562), (0.7917, 0.4419, -0.2562), (0.6032, 1.82, -0.8902), (0.0, -0.8109, -0.7442), (0.6737, 1.82, 1.02), (0.0, -0.7444, -0.4174), (0.6737, -0.236, 0.8321), (0.0, 0.4419, 1.182), (0.0, -0.7444, -0.2562), (0.5466, -0.7708, -0.7442), (0.0, 1.82, 1.182), (0.6737, 0.4419, 1.02), (0.7917, 1.82, -0.2562), (0.6737, -0.7042, -0.4174), (0.7917, -0.215, 0.795), (0.6737, -0.7042, -0.2562), (0.7917, -0.5852, 0.2001), (0.6737, -0.6342, 0.2001), (0.7917, -0.4143, 0.5986), (0.6737, -0.4498, 0.6236), (0.7917, 0.1237, 0.9269), (0.6737, 0.1237, 0.978), (0.7917, -0.1488, 0.8601), (0.6737, -0.165, 0.9013), (0.7917, 1.82, -0.4174), (0.6032, -0.627, -0.8902), (0.6032, 0.4419, -0.8902), (0.6645, 1.82, -0.7442), (0.0, -0.7171, -0.8902), (0.0, 0.4419, -0.8902), (0.5152, -0.6804, -0.8902), (0.7917, 1.82, 0.9491), (0.61, 0.4419, -0.8902), (0.0, -0.236, 0.8321), (0.0, -0.165, 0.9013), (0.2246, 0.4419, 1.167), (0.4492, 0.4419, 1.107), (0.2246, 1.82, 1.167), (0.4492, 1.82, 1.107), (0.7917, 1.476, 0.9999), (0.7917, 1.131, 1.026), (0.7917, 0.7864, 0.9999), (0.0, 1.476, 1.238), (0.0, 1.131, 1.252), (0.0, 0.7864, 1.238), (0.6737, 0.7864, 1.097), (0.6737, 1.131, 1.116), (0.6737, 1.476, 1.097), (0.6032, 1.476, -0.8902), (0.6032, 1.131, -0.8902), (0.6032, 0.7864, -0.8902), (0.61, 0.7864, -0.8902), (0.61, 1.131, -0.8902), (0.61, 1.476, -0.8902), (0.6645, 0.7864, -0.7442), (0.6645, 1.131, -0.7442), (0.6645, 1.476, -0.7442), (0.7917, 1.476, -0.4174), (0.7917, 1.131, -0.4174), (0.7917, 0.7864, -0.4174), (0.0, 0.7864, -0.8902), (0.0, 1.131, -0.8902), (0.0, 1.476, -0.8902), (0.7917, 1.476, -0.2562), (0.7917, 1.131, -0.2562), (0.7917, 0.7864, -0.2562), (0.2246, 0.7864, 1.228), (0.2246, 1.131, 1.242), (0.2246, 1.476, 1.228), (0.4492, 0.7864, 1.193), (0.4492, 1.131, 1.208), (0.4492, 1.476, 1.193), (0.61, 2.014, -0.8902), (0.0, 2.014, -0.8902), (0.6032, 2.014, -0.8902), (0.6737, 2.375, 0.9929), (0.0, 2.406, 1.15), (0.7917, 2.137, -0.2562), (0.7917, 2.103, -0.4174), (0.6645, 2.041, -0.7442), (0.7917, 2.362, 0.9244), (0.2246, 2.403, 1.136), (0.4492, 2.392, 1.078)], [], [(4, 0, 32, 33), (4, 5, 2, 0), (54, 46, 38, 11), (0, 16, 37, 32), (63, 55, 9, 34), (5, 8, 7, 2), (78, 54, 11, 45), (22, 15, 12, 20), (0, 2, 20, 16), (2, 7, 22, 20), (46, 70, 19, 38), (20, 12, 10, 16), (22, 7, 23, 24), (24, 23, 25, 26), (30, 29, 27, 28), (28, 27, 3, 18), (13, 21, 29, 30), (39, 33, 32, 37), (55, 60, 1, 9), (64, 63, 34, 31), (70, 64, 31, 19), (37, 35, 36, 39), (26, 25, 21, 13), (13, 30, 41, 40), (49, 75, 44, 17), (75, 78, 45, 44), (42, 43, 76, 73), (73, 76, 77, 74), (74, 77, 78, 75), (14, 42, 73, 51), (51, 73, 74, 50), (50, 74, 75, 49), (8, 5, 66, 72), (72, 66, 65, 71), (71, 65, 64, 70), (5, 4, 61, 66), (66, 61, 62, 65), (65, 62, 63, 64), (33, 39, 58, 57), (57, 58, 59, 56), (56, 59, 60, 55), (35, 37, 16, 10), (39, 36, 67, 58), (68, 59, 58, 67), (3, 8, 72, 48), (48, 72, 71, 47), (47, 71, 70, 46), (43, 18, 52, 76), (76, 52, 53, 77), (77, 53, 54, 78), (4, 33, 57, 61), (61, 57, 56, 62), (62, 56, 55, 63), (18, 3, 48, 52), (52, 48, 47, 53), (53, 47, 46, 54), (6, 1, 60, 69), (69, 60, 59, 68), (9, 1, 79, 81), (45, 11, 82, 89), (11, 38, 87, 82), (44, 45, 89, 88), (38, 19, 84, 87), (19, 31, 85, 84), (1, 6, 80, 79), (34, 9, 81, 86), (31, 34, 86, 85), (17, 44, 88, 83)])
_uv = me_cube_002.uv_layers.new(name='UVMap')
_uv.uv.foreach_set('vector', [0.375, 0.625, 0.375, 0.75, 0.375, 0.75, 0.375, 0.625, 0.375, 0.625, 0.4476, 0.625, 0.4476, 0.75, 0.375, 0.75, 0.464, 0.7686, 0.464, 0.75, 0.464, 0.75, 0.464, 0.7686, 0.375, 0.75, 0.375, 0.7686, 0.375, 0.7686, 0.375, 0.75, 0.375, 0.625, 0.375, 0.625, 0.375, 0.625, 0.375, 0.625, 0.4476, 0.625, 0.464, 0.625, 0.464, 0.75, 0.4476, 0.75, 0.0, 0.0, 0.0, 0.0, 0.0, 0.0, 0.0, 0.0, 0.464, 0.7686, 0.464, 0.875, 0.4476, 0.875, 0.4476, 0.7686, 0.375, 0.75, 0.4476, 0.75, 0.4476, 0.7686, 0.375, 0.7686, 0.4476, 0.75, 0.464, 0.75, 0.464, 0.7686, 0.4476, 0.7686, 0.0, 0.0, 0.0, 0.0, 0.0, 0.0, 0.0, 0.0, 0.4476, 0.7686, 0.4476, 0.875, 0.375, 0.875, 0.375, 0.7686, 0.464, 0.7686, 0.464, 0.75, 0.464, 0.75, 0.464, 0.7686, 0.464, 0.7686, 0.464, 0.75, 0.464, 0.75, 0.464, 0.7686, 0.464, 0.7686, 0.464, 0.75, 0.464, 0.75, 0.464, 0.7686, 0.464, 0.7686, 0.464, 0.75, 0.464, 0.75, 0.464, 0.7686, 0.464, 0.7686, 0.464, 0.75, 0.464, 0.75, 0.464, 0.7686, 0.3564, 0.625, 0.375, 0.625, 0.375, 0.75, 0.3564, 0.75, 0.375, 0.625, 0.3564, 0.625, 0.3564, 0.625, 0.375, 0.625, 0.4476, 0.625, 0.375, 0.625, 0.375, 0.625, 0.4476, 0.625, 0.464, 0.625, 0.4476, 0.625, 0.4476, 0.625, 0.464, 0.625, 0.3564, 0.75, 0.25, 0.75, 0.25, 0.625, 0.3564, 0.625, 0.464, 0.7686, 0.464, 0.75, 0.464, 0.75, 0.464, 0.7686, 0.464, 0.7686, 0.464, 0.7686, 0.464, 0.7686, 0.464, 0.7686, 0.0, 0.0, 0.0, 0.0, 0.0, 0.0, 0.0, 0.0, 0.0, 0.0, 0.0, 0.0, 0.0, 0.0, 0.0, 0.0, 0.0, 0.0, 0.0, 0.0, 0.0, 0.0, 0.0, 0.0, 0.0, 0.0, 0.0, 0.0, 0.0, 0.0, 0.0, 0.0, 0.0, 0.0, 0.0, 0.0, 0.0, 0.0, 0.0, 0.0, 0.0, 0.0, 0.0, 0.0, 0.0, 0.0, 0.0, 0.0, 0.0, 0.0, 0.0, 0.0, 0.0, 0.0, 0.0, 0.0, 0.0, 0.0, 0.0, 0.0, 0.0, 0.0, 0.0, 0.0, 0.464, 0.625, 0.4476, 0.625, 0.4476, 0.625, 0.464, 0.625, 0.464, 0.625, 0.4476, 0.625, 0.4476, 0.625, 0.464, 0.625, 0.464, 0.625, 0.4476, 0.625, 0.4476, 0.625, 0.464, 0.625, 0.4476, 0.625, 0.375, 0.625, 0.375, 0.625, 0.4476, 0.625, 0.4476, 0.625, 0.375, 0.625, 0.375, 0.625, 0.4476, 0.625, 0.4476, 0.625, 0.375, 0.625, 0.375, 0.625, 0.4476, 0.625, 0.375, 0.625, 0.3564, 0.625, 0.3564, 0.625, 0.375, 0.625, 0.375, 0.625, 0.3564, 0.625, 0.3564, 0.625, 0.375, 0.625, 0.375, 0.625, 0.3564, 0.625, 0.3564, 0.625, 0.375, 0.625, 0.375, 0.875, 0.375, 0.7686, 0.375, 0.7686, 0.375, 0.875, 0.3564, 0.625, 0.25, 0.625, 0.25, 0.625, 0.3564, 0.625, 0.25, 0.625, 0.3564, 0.625, 0.3564, 0.625, 0.25, 0.625, 0.0, 0.0, 0.0, 0.0, 0.0, 0.0, 0.0, 0.0, 0.0, 0.0, 0.0, 0.0, 0.0, 0.0, 0.0, 0.0, 0.0, 0.0, 0.0, 0.0, 0.0, 0.0, 0.0, 0.0, 0.0, 0.0, 0.0, 0.0, 0.0, 0.0, 0.0, 0.0, 0.0, 0.0, 0.0, 0.0, 0.0, 0.0, 0.0, 0.0, 0.0, 0.0, 0.0, 0.0, 0.0, 0.0, 0.0, 0.0, 0.375, 0.625, 0.375, 0.625, 0.375, 0.625, 0.375, 0.625, 0.375, 0.625, 0.375, 0.625, 0.375, 0.625, 0.375, 0.625, 0.375, 0.625, 0.375, 0.625, 0.375, 0.625, 0.375, 0.625, 0.464, 0.7686, 0.464, 0.75, 0.464, 0.75, 0.464, 0.7686, 0.464, 0.7686, 0.464, 0.75, 0.464, 0.75, 0.464, 0.7686, 0.464, 0.7686, 0.464, 0.75, 0.464, 0.75, 0.464, 0.7686, 0.25, 0.625, 0.3564, 0.625, 0.3564, 0.625, 0.25, 0.625, 0.25, 0.625, 0.3564, 0.625, 0.3564, 0.625, 0.25, 0.625, 0.375, 0.625, 0.3564, 0.625, 0.3564, 0.625, 0.375, 0.625, 0.0, 0.0, 0.0, 0.0, 0.0, 0.0, 0.0, 0.0, 0.464, 0.7686, 0.464, 0.75, 0.464, 0.75, 0.464, 0.7686, 0.0, 0.0, 0.0, 0.0, 0.0, 0.0, 0.0, 0.0, 0.0, 0.0, 0.0, 0.0, 0.0, 0.0, 0.0, 0.0, 0.464, 0.625, 0.4476, 0.625, 0.4476, 0.625, 0.464, 0.625, 0.3564, 0.625, 0.25, 0.625, 0.25, 0.625, 0.3564, 0.625, 0.375, 0.625, 0.375, 0.625, 0.375, 0.625, 0.375, 0.625, 0.4476, 0.625, 0.375, 0.625, 0.375, 0.625, 0.4476, 0.625, 0.0, 0.0, 0.0, 0.0, 0.0, 0.0, 0.0, 0.0])
me_cube_002.materials.append(mat_material)
me_cube_002.use_remesh_preserve_volume = False
me_cube_002.use_remesh_preserve_attributes = False
me_cube_002.use_mirror_vertex_groups = False
me_cube_002.update()
me_cube_003 = bpy.data.meshes.new('Cube.003')
me_cube_003.from_pydata([(-0.05586, 1.388, -0.4468), (-0.05586, 1.388, 0.4468), (-0.05586, 2.132, -0.4468), (-0.05586, 2.132, 0.4468), (2.554, 1.357, 0.3991), (2.555, 1.357, 1.296), (2.422, 1.868, -0.4468), (2.422, 1.868, 0.4468)], [], [(0, 1, 3, 2), (2, 3, 7, 6), (6, 7, 5, 4), (4, 5, 1, 0), (2, 6, 4, 0), (7, 3, 1, 5)])
_uv = me_cube_003.uv_layers.new(name='UVMap')
_uv.uv.foreach_set('vector', [0.375, 0.0, 0.625, 0.0, 0.625, 0.25, 0.375, 0.25, 0.375, 0.25, 0.625, 0.25, 0.625, 0.5, 0.375, 0.5, 0.375, 0.5, 0.625, 0.5, 0.625, 0.75, 0.375, 0.75, 0.375, 0.75, 0.625, 0.75, 0.625, 1.0, 0.375, 1.0, 0.125, 0.5, 0.375, 0.5, 0.375, 0.75, 0.125, 0.75, 0.625, 0.5, 0.875, 0.5, 0.875, 0.75, 0.625, 0.75])
me_cube_003.materials.append(mat_material)
me_cube_003.use_remesh_fix_poles = True
me_cube_003.use_remesh_preserve_attributes = False
me_cube_003.update()
me_cube_005 = bpy.data.meshes.new('Cube.005')
me_cube_005.from_pydata([(-0.05586, 1.388, -0.4468), (-0.05586, 1.388, 0.4468), (-0.05586, 2.132, -0.4468), (-0.05586, 2.132, 0.4468), (2.554, 1.357, 0.3991), (2.555, 1.357, 1.296), (2.422, 1.868, -0.4468), (2.422, 1.868, 0.4468)], [], [(0, 1, 3, 2), (2, 3, 7, 6), (6, 7, 5, 4), (4, 5, 1, 0), (2, 6, 4, 0), (7, 3, 1, 5)])
_uv = me_cube_005.uv_layers.new(name='UVMap')
_uv.uv.foreach_set('vector', [0.375, 0.0, 0.625, 0.0, 0.625, 0.25, 0.375, 0.25, 0.375, 0.25, 0.625, 0.25, 0.625, 0.5, 0.375, 0.5, 0.375, 0.5, 0.625, 0.5, 0.625, 0.75, 0.375, 0.75, 0.375, 0.75, 0.625, 0.75, 0.625, 1.0, 0.375, 1.0, 0.125, 0.5, 0.375, 0.5, 0.375, 0.75, 0.125, 0.75, 0.625, 0.5, 0.875, 0.5, 0.875, 0.75, 0.625, 0.75])
me_cube_005.materials.append(mat_material)
me_cube_005.use_remesh_fix_poles = True
me_cube_005.use_remesh_preserve_attributes = False
me_cube_005.update()
me_cube_006 = bpy.data.meshes.new('Cube.006')
me_cube_006.from_pydata([(-0.05586, 1.388, -0.4468), (-0.05586, 1.388, 0.4468), (-0.05586, 2.368, -0.4468), (-0.05586, 2.368, 0.4468), (2.554, 1.357, 0.3991), (2.555, 1.357, 1.296), (2.206, 1.888, -0.4468), (2.206, 1.888, 0.4468)], [], [(0, 1, 3, 2), (2, 3, 7, 6), (6, 7, 5, 4), (4, 5, 1, 0), (2, 6, 4, 0), (7, 3, 1, 5)])
_uv = me_cube_006.uv_layers.new(name='UVMap')
_uv.uv.foreach_set('vector', [0.375, 0.0, 0.625, 0.0, 0.625, 0.25, 0.375, 0.25, 0.375, 0.25, 0.625, 0.25, 0.625, 0.5, 0.375, 0.5, 0.375, 0.5, 0.625, 0.5, 0.625, 0.75, 0.375, 0.75, 0.375, 0.75, 0.625, 0.75, 0.625, 1.0, 0.375, 1.0, 0.125, 0.5, 0.375, 0.5, 0.375, 0.75, 0.125, 0.75, 0.625, 0.5, 0.875, 0.5, 0.875, 0.75, 0.625, 0.75])
me_cube_006.materials.append(mat_material)
me_cube_006.use_remesh_fix_poles = True
me_cube_006.use_remesh_preserve_attributes = False
me_cube_006.update()
me_cube_007 = bpy.data.meshes.new('Cube.007')
me_cube_007.from_pydata([(-0.05586, 1.388, -0.4468), (-0.05586, 1.388, 0.4468), (-0.05586, 2.368, -0.4468), (-0.05586, 2.368, 0.4468), (2.554, 1.357, 0.3991), (2.555, 1.357, 1.296), (2.206, 1.888, -0.4468), (2.206, 1.888, 0.4468)], [], [(0, 1, 3, 2), (2, 3, 7, 6), (6, 7, 5, 4), (4, 5, 1, 0), (2, 6, 4, 0), (7, 3, 1, 5)])
_uv = me_cube_007.uv_layers.new(name='UVMap')
_uv.uv.foreach_set('vector', [0.375, 0.0, 0.625, 0.0, 0.625, 0.25, 0.375, 0.25, 0.375, 0.25, 0.625, 0.25, 0.625, 0.5, 0.375, 0.5, 0.375, 0.5, 0.625, 0.5, 0.625, 0.75, 0.375, 0.75, 0.375, 0.75, 0.625, 0.75, 0.625, 1.0, 0.375, 1.0, 0.125, 0.5, 0.375, 0.5, 0.375, 0.75, 0.125, 0.75, 0.625, 0.5, 0.875, 0.5, 0.875, 0.75, 0.625, 0.75])
me_cube_007.materials.append(mat_material)
me_cube_007.use_remesh_fix_poles = True
me_cube_007.use_remesh_preserve_attributes = False
me_cube_007.update()
me_cube_009 = bpy.data.meshes.new('Cube.009')
me_cube_009.from_pydata([(3.317, 1.185, 111.4), (3.317, 1.185, 113.4), (3.317, 1.427, 111.4), (3.317, 1.427, 113.4), (0.2902, 1.185, 111.4), (0.2902, 1.185, 113.4), (0.2902, 1.427, 111.4), (0.2902, 1.427, 113.4), (3.317, 1.322, 111.4), (3.317, 1.29, 111.4), (3.317, 1.29, 113.4), (3.317, 1.322, 113.4), (0.2902, 1.29, 111.4), (0.2902, 1.322, 111.4), (0.2902, 1.322, 113.4), (0.2902, 1.29, 113.4), (3.317, 1.185, 112.1), (3.317, 1.185, 112.8), (3.317, 1.427, 112.8), (3.317, 1.427, 112.1), (0.2902, 1.427, 112.8), (0.2902, 1.427, 112.1), (0.2902, 1.185, 112.8), (0.2902, 1.185, 112.1), (0.2902, 1.322, 112.1), (0.2902, 1.322, 112.8), (0.2902, 1.29, 112.1), (0.2902, 1.29, 112.8), (3.317, 1.29, 112.1), (3.317, 1.29, 112.8), (3.317, 1.322, 112.1), (3.317, 1.322, 112.8), (2.644, 1.427, 111.4), (2.644, 1.427, 113.4), (2.644, 1.185, 111.4), (2.644, 1.185, 113.4), (2.644, 1.322, 113.4), (2.644, 1.29, 113.4), (2.644, 1.322, 111.4), (2.644, 1.29, 111.4), (2.644, 1.185, 112.1), (2.644, 1.185, 112.8), (2.644, 1.427, 112.1), (2.644, 1.427, 112.8), (2.98, 1.427, 111.4), (2.98, 1.185, 113.4), (2.98, 1.322, 113.4), (2.98, 1.29, 113.4), (2.98, 1.427, 112.1), (2.98, 1.427, 112.8), (2.98, 1.427, 113.4), (2.98, 1.185, 111.4), (2.98, 1.322, 111.4), (2.98, 1.29, 111.4), (2.98, 1.185, 112.1), (2.98, 1.185, 112.8), (0.0, 1.29, 112.8), (0.0, 1.29, 112.1), (0.0, 1.322, 112.1), (0.0, 1.322, 112.8)], [], [(31, 18, 3, 11), (43, 20, 7, 33), (27, 22, 5, 15), (55, 17, 1, 45), (39, 34, 4, 12), (47, 45, 1, 10), (50, 46, 11, 3), (46, 47, 10, 11), (32, 38, 13, 6), (38, 39, 12, 13), (20, 25, 14, 7), (17, 29, 10, 1), (29, 31, 11, 10), (9, 8, 30, 28), (28, 30, 31, 29), (0, 9, 28, 16), (16, 28, 29, 17), (6, 13, 24, 21), (21, 24, 25, 20), (51, 0, 16, 54), (54, 16, 17, 55), (12, 4, 23, 26), (26, 23, 22, 27), (32, 6, 21, 42), (42, 21, 20, 43), (8, 2, 19, 30), (30, 19, 18, 31), (12, 26, 24, 13), (15, 14, 25, 27), (48, 42, 43, 49), (44, 32, 42, 48), (23, 40, 41, 22), (4, 34, 40, 23), (52, 53, 39, 38), (44, 52, 38, 32), (14, 15, 37, 36), (7, 14, 36, 33), (15, 5, 35, 37), (53, 51, 34, 39), (22, 41, 35, 5), (49, 43, 33, 50), (18, 49, 50, 3), (9, 0, 51, 53), (2, 8, 52, 44), (8, 9, 53, 52), (2, 44, 48, 19), (19, 48, 49, 18), (40, 54, 55, 41), (34, 51, 54, 40), (36, 37, 47, 46), (33, 36, 46, 50), (37, 35, 45, 47), (41, 55, 45, 35), (25, 59, 56, 27), (24, 58, 59, 25), (26, 57, 58, 24), (27, 56, 57, 26)])
me_cube_009.polygons.foreach_set('material_index', [0, 0, 0, 0, 0, 0, 0, 0, 0, 0, 0, 0, 0, 0, 0, 0, 0, 0, 0, 0, 0, 0, 0, 0, 0, 0, 0, 0, 0, 0, 0, 0, 0, 1, 1, 0, 0, 0, 1, 0, 0, 0, 0, 0, 0, 0, 0, 1, 1, 1, 1, 1, 1, 0, 0, 0, 0])
_uv = me_cube_009.uv_layers.new(name='UVMap')
_uv.uv.foreach_set('vector', [0.5417, 0.1667, 0.5417, 0.25, 0.625, 0.25, 0.625, 0.1667, 0.5417, 0.3056, 0.5417, 0.5, 0.625, 0.5, 0.625, 0.3056, 0.5417, 0.6667, 0.5417, 0.75, 0.625, 0.75, 0.625, 0.6667, 0.5417, 0.9722, 0.5417, 1.0, 0.625, 1.0, 0.625, 0.9722, 0.1806, 0.6667, 0.1806, 0.75, 0.375, 0.75, 0.375, 0.6667, 0.8472, 0.6667, 0.8472, 0.75, 0.875, 0.75, 0.875, 0.6667, 0.8472, 0.5, 0.8472, 0.5833, 0.875, 0.5833, 0.875, 0.5, 0.8472, 0.5833, 0.8472, 0.6667, 0.875, 0.6667, 0.875, 0.5833, 0.1806, 0.5, 0.1806, 0.5833, 0.375, 0.5833, 0.375, 0.5, 0.1806, 0.5833, 0.1806, 0.6667, 0.375, 0.6667, 0.375, 0.5833, 0.5417, 0.5, 0.5417, 0.5833, 0.625, 0.5833, 0.625, 0.5, 0.5417, 0.0, 0.5417, 0.08333, 0.625, 0.08333, 0.625, 0.0, 0.5417, 0.08333, 0.5417, 0.1667, 0.625, 0.1667, 0.625, 0.08333, 0.375, 0.08333, 0.375, 0.1667, 0.4583, 0.1667, 0.4583, 0.08333, 0.4583, 0.08333, 0.4583, 0.1667, 0.5417, 0.1667, 0.5417, 0.08333, 0.375, 0.0, 0.375, 0.08333, 0.4583, 0.08333, 0.4583, 0.0, 0.4583, 0.0, 0.4583, 0.08333, 0.5417, 0.08333, 0.5417, 0.0, 0.375, 0.5, 0.375, 0.5833, 0.4583, 0.5833, 0.4583, 0.5, 0.4583, 0.5, 0.4583, 0.5833, 0.5417, 0.5833, 0.5417, 0.5, 0.375, 0.9722, 0.375, 1.0, 0.4583, 1.0, 0.4583, 0.9722, 0.4583, 0.9722, 0.4583, 1.0, 0.5417, 1.0, 0.5417, 0.9722, 0.375, 0.6667, 0.375, 0.75, 0.4583, 0.75, 0.4583, 0.6667, 0.4583, 0.6667, 0.4583, 0.75, 0.5417, 0.75, 0.5417, 0.6667, 0.375, 0.3056, 0.375, 0.5, 0.4583, 0.5, 0.4583, 0.3056, 0.4583, 0.3056, 0.4583, 0.5, 0.5417, 0.5, 0.5417, 0.3056, 0.375, 0.1667, 0.375, 0.25, 0.4583, 0.25, 0.4583, 0.1667, 0.4583, 0.1667, 0.4583, 0.25, 0.5417, 0.25, 0.5417, 0.1667, 0.375, 0.6667, 0.4583, 0.6667, 0.4583, 0.5833, 0.375, 0.5833, 0.625, 0.6667, 0.625, 0.5833, 0.5417, 0.5833, 0.5417, 0.6667, 0.4583, 0.2778, 0.4583, 0.3056, 0.5417, 0.3056, 0.5417, 0.2778, 0.375, 0.2778, 0.375, 0.3056, 0.4583, 0.3056, 0.4583, 0.2778, 0.4583, 0.75, 0.4583, 0.9444, 0.5417, 0.9444, 0.5417, 0.75, 0.375, 0.75, 0.375, 0.9444, 0.4583, 0.9444, 0.4583, 0.75, 0.1528, 0.5833, 0.1528, 0.6667, 0.1806, 0.6667, 0.1806, 0.5833, 0.1528, 0.5, 0.1528, 0.5833, 0.1806, 0.5833, 0.1806, 0.5, 0.625, 0.5833, 0.625, 0.6667, 0.8194, 0.6667, 0.8194, 0.5833, 0.625, 0.5, 0.625, 0.5833, 0.8194, 0.5833, 0.8194, 0.5, 0.625, 0.6667, 0.625, 0.75, 0.8194, 0.75, 0.8194, 0.6667, 0.1528, 0.6667, 0.1528, 0.75, 0.1806, 0.75, 0.1806, 0.6667, 0.5417, 0.75, 0.5417, 0.9444, 0.625, 0.9444, 0.625, 0.75, 0.5417, 0.2778, 0.5417, 0.3056, 0.625, 0.3056, 0.625, 0.2778, 0.5417, 0.25, 0.5417, 0.2778, 0.625, 0.2778, 0.625, 0.25, 0.125, 0.6667, 0.125, 0.75, 0.1528, 0.75, 0.1528, 0.6667, 0.125, 0.5, 0.125, 0.5833, 0.1528, 0.5833, 0.1528, 0.5, 0.125, 0.5833, 0.125, 0.6667, 0.1528, 0.6667, 0.1528, 0.5833, 0.375, 0.25, 0.375, 0.2778, 0.4583, 0.2778, 0.4583, 0.25, 0.4583, 0.25, 0.4583, 0.2778, 0.5417, 0.2778, 0.5417, 0.25, 0.4583, 0.9444, 0.4583, 0.9722, 0.5417, 0.9722, 0.5417, 0.9444, 0.375, 0.9444, 0.375, 0.9722, 0.4583, 0.9722, 0.4583, 0.9444, 0.8194, 0.5833, 0.8194, 0.6667, 0.8472, 0.6667, 0.8472, 0.5833, 0.8194, 0.5, 0.8194, 0.5833, 0.8472, 0.5833, 0.8472, 0.5, 0.8194, 0.6667, 0.8194, 0.75, 0.8472, 0.75, 0.8472, 0.6667, 0.5417, 0.9444, 0.5417, 0.9722, 0.625, 0.9722, 0.625, 0.9444, 0.0, 0.0, 0.0, 0.0, 0.0, 0.0, 0.0, 0.0, 0.0, 0.0, 0.0, 0.0, 0.0, 0.0, 0.0, 0.0, 0.0, 0.0, 0.0, 0.0, 0.0, 0.0, 0.0, 0.0, 0.0, 0.0, 0.0, 0.0, 0.0, 0.0, 0.0, 0.0])
me_cube_009.materials.append(mat_material_001)
me_cube_009.materials.append(mat_material_002)
me_cube_009.use_remesh_fix_poles = True
me_cube_009.use_remesh_preserve_attributes = False
me_cube_009.update()
me_cube_010 = bpy.data.meshes.new('Cube.010')
me_cube_010.from_pydata([(-12.99, -17.65, -17.71), (-11.86, -17.65, -15.87), (-12.99, -7.141, -19.72), (-11.86, -7.141, -17.89), (-11.02, -17.65, -18.05), (-11.46, -17.65, -15.95), (-11.02, -7.141, -20.07), (-11.46, -7.141, -17.96), (-12.99, -4.931, -19.72), (-11.86, -4.931, -17.89), (-11.02, -4.931, -20.07), (-11.46, -4.931, -17.96), (-12.99, 28.19, -19.72), (-11.86, 28.19, -17.89), (-11.02, 28.19, -20.07), (-11.46, 28.19, -17.96), (-12.99, 41.94, -15.32), (-11.86, 41.94, -13.49), (-11.02, 41.94, -15.67), (-11.46, 41.94, -13.56), (-8.961, -7.141, -11.35), (-8.556, -7.141, -11.42), (-8.961, -4.931, -11.35), (-8.556, -4.931, -11.42), (-11.02, 25.28, -20.07), (-11.46, 25.28, -17.96), (-12.99, 25.28, -19.72), (-11.86, 25.28, -17.89), (-11.46, 22.83, -17.96), (-11.86, 22.83, -17.89), (-11.02, 22.26, -20.07), (-12.99, 22.83, -19.72), (-8.573, 25.28, -11.48), (-8.978, 25.28, -11.41), (-8.573, 22.83, -11.48), (-8.978, 22.83, -11.41)], [], [(0, 1, 3, 2), (7, 6, 10, 11), (6, 7, 5, 4), (4, 5, 1, 0), (2, 6, 4, 0), (7, 3, 1, 5), (25, 24, 14, 15), (6, 2, 8, 10), (9, 3, 20, 22), (2, 3, 9, 8), (14, 12, 16, 18), (24, 26, 12, 14), (27, 25, 15, 13), (26, 27, 13, 12), (16, 17, 19, 18), (13, 15, 19, 17), (12, 13, 17, 16), (15, 14, 18, 19), (20, 21, 23, 22), (7, 11, 23, 21), (3, 7, 21, 20), (11, 9, 22, 23), (31, 29, 27, 26), (29, 28, 34, 35), (30, 31, 26, 24), (28, 30, 24, 25), (11, 10, 30, 28), (10, 8, 31, 30), (9, 11, 28, 29), (8, 9, 29, 31), (35, 34, 32, 33), (28, 25, 32, 34), (27, 29, 35, 33), (25, 27, 33, 32)])
_uv = me_cube_010.uv_layers.new(name='UVMap')
_uv.uv.foreach_set('vector', [0.375, 0.0, 0.625, 0.0, 0.625, 0.25, 0.375, 0.25, 0.625, 0.5, 0.375, 0.5, 0.375, 0.5, 0.625, 0.5, 0.375, 0.5, 0.625, 0.5, 0.625, 0.75, 0.375, 0.75, 0.375, 0.75, 0.625, 0.75, 0.625, 1.0, 0.375, 1.0, 0.125, 0.5, 0.375, 0.5, 0.375, 0.75, 0.125, 0.75, 0.625, 0.5, 0.875, 0.5, 0.875, 0.75, 0.625, 0.75, 0.625, 0.5, 0.375, 0.5, 0.375, 0.5, 0.625, 0.5, 0.375, 0.5, 0.125, 0.5, 0.125, 0.5, 0.375, 0.5, 0.625, 0.25, 0.625, 0.25, 0.625, 0.25, 0.625, 0.25, 0.375, 0.25, 0.625, 0.25, 0.625, 0.25, 0.375, 0.25, 0.375, 0.5, 0.125, 0.5, 0.125, 0.5, 0.375, 0.5, 0.375, 0.5, 0.125, 0.5, 0.125, 0.5, 0.375, 0.5, 0.875, 0.5, 0.625, 0.5, 0.625, 0.5, 0.875, 0.5, 0.375, 0.25, 0.625, 0.25, 0.625, 0.25, 0.375, 0.25, 0.375, 0.25, 0.625, 0.25, 0.625, 0.5, 0.375, 0.5, 0.875, 0.5, 0.625, 0.5, 0.625, 0.5, 0.875, 0.5, 0.375, 0.25, 0.625, 0.25, 0.625, 0.25, 0.375, 0.25, 0.625, 0.5, 0.375, 0.5, 0.375, 0.5, 0.625, 0.5, 0.875, 0.5, 0.625, 0.5, 0.625, 0.5, 0.875, 0.5, 0.625, 0.5, 0.625, 0.5, 0.625, 0.5, 0.625, 0.5, 0.875, 0.5, 0.625, 0.5, 0.625, 0.5, 0.875, 0.5, 0.625, 0.5, 0.875, 0.5, 0.875, 0.5, 0.625, 0.5, 0.375, 0.25, 0.625, 0.25, 0.625, 0.25, 0.375, 0.25, 0.875, 0.5, 0.625, 0.5, 0.625, 0.5, 0.875, 0.5, 0.375, 0.5, 0.125, 0.5, 0.125, 0.5, 0.375, 0.5, 0.625, 0.5, 0.375, 0.5, 0.375, 0.5, 0.625, 0.5, 0.625, 0.5, 0.375, 0.5, 0.375, 0.5, 0.625, 0.5, 0.375, 0.5, 0.125, 0.5, 0.125, 0.5, 0.375, 0.5, 0.875, 0.5, 0.625, 0.5, 0.625, 0.5, 0.875, 0.5, 0.375, 0.25, 0.625, 0.25, 0.625, 0.25, 0.375, 0.25, 0.875, 0.5, 0.625, 0.5, 0.625, 0.5, 0.875, 0.5, 0.625, 0.5, 0.625, 0.5, 0.625, 0.5, 0.625, 0.5, 0.625, 0.25, 0.625, 0.25, 0.625, 0.25, 0.625, 0.25, 0.625, 0.5, 0.875, 0.5, 0.875, 0.5, 0.625, 0.5])
me_cube_010.materials.append(mat_metal)
me_cube_010.use_remesh_fix_poles = True
me_cube_010.use_remesh_preserve_attributes = False
me_cube_010.update()
me_cube_015 = bpy.data.meshes.new('Cube.015')
me_cube_015.from_pydata([(0.6645, -2.221, -1.029), (0.7917, -2.154, -0.6784), (0.7917, -1.125, 0.7116), (0.6645, -1.125, -1.029), (0.7917, -1.125, -0.6784), (0.7917, -2.154, -0.5173), (0.7917, -1.125, -0.5173), (0.6032, 0.2537, -1.189), (0.6737, 0.2537, 0.8105), (0.6737, -1.802, 0.5741), (0.5466, -2.337, -1.048), (0.6737, -1.125, 0.8001), (0.7917, 0.2537, -0.5173), (0.6737, -2.271, -0.6789), (0.7917, -1.75, 0.4979), (0.6737, -2.271, -0.5173), (0.7917, -2.09, -0.06097), (0.6737, -2.201, -0.06097), (0.7917, -1.926, 0.3043), (0.6737, -2.016, 0.3627), (0.7917, -1.422, 0.6521), (0.6737, -1.443, 0.7483), (0.7917, -1.67, 0.5583), (0.6737, -1.731, 0.6501), (0.7917, 0.2537, -0.6784), (0.6032, -2.136, -1.188), (0.6032, -1.125, -1.189), (0.6645, 0.2537, -1.029), (0.5152, -2.247, -1.203), (0.7917, 0.2537, 0.7225), (0.2246, -1.125, 1.012), (0.4492, -1.125, 0.9195), (0.2246, 0.2537, 1.017), (0.4492, 0.2537, 0.9286), (0.7917, -0.09085, 0.7622), (0.7917, -0.4354, 0.7892), (0.7917, -0.78, 0.7622), (0.6737, -0.78, 0.8776), (0.6737, -0.4354, 0.8973), (0.6737, -0.09085, 0.8776), (0.6032, -0.09085, -1.189), (0.6032, -0.4354, -1.189), (0.6032, -0.78, -1.189), (0.6645, -0.78, -1.029), (0.6645, -0.4354, -1.029), (0.6645, -0.09085, -1.029), (0.7917, -0.09085, -0.6784), (0.7917, -0.4354, -0.6784), (0.7917, -0.78, -0.6784), (0.7917, -0.09085, -0.5173), (0.7917, -0.4354, -0.5173), (0.7917, -0.78, -0.5173), (0.2246, -0.78, 1.071), (0.2246, -0.4354, 1.085), (0.2246, -0.09085, 1.071), (0.4492, -0.78, 1.006), (0.4492, -0.4354, 1.021), (0.4492, -0.09085, 1.006), (0.4758, 0.4471, -1.21), (0.5077, 0.8088, 0.7079), (0.5609, 0.8122, -0.3833), (0.5609, 0.7143, -0.5504), (0.5035, 0.5233, -1.054), (0.5609, 0.7954, 0.6311), (0.2274, 0.8373, 0.8794), (0.4063, 0.8253, 0.8045), (0.2733, -2.357, -1.09), (0.2576, -2.265, -1.247), (0.1366, -2.367, -1.107), (0.1288, -2.274, -1.269), (0.1684, -2.301, -0.5428), (0.3369, -2.291, -0.5323), (0.1684, -2.301, -0.7308), (0.3369, -2.291, -0.7175), (0.3015, 0.4471, -1.24), (0.1992, 0.4471, -1.257), (0.3116, 0.5233, -1.084), (0.2037, 0.5233, -1.1), (0.2142, 0.7143, -0.583), (0.3439, 0.7143, -0.573), (0.2142, 0.8122, -0.3917), (0.3822, 0.8122, -0.3834), (0.3029, 1.575, 0.5748), (0.3346, 1.575, 0.5063), (0.2424, 1.575, 0.6596), (0.1357, 1.575, 0.7215), (0.3346, 1.575, 0.1767), (0.1278, 1.575, 0.1767), (0.2281, 1.575, 0.1767), (-0.6645, -2.279, -1.029), (-0.7917, -2.212, -0.6784), (-0.7917, -1.125, 0.7116), (-0.6645, -1.125, -1.029), (-0.7917, -1.125, -0.6784), (-0.7917, -2.212, -0.5173), (-0.7917, -1.125, -0.5173), (-0.6032, 0.2537, -1.189), (1.063e-07, -2.377, -1.115), (-0.6737, 0.2537, 0.8105), (1.063e-07, -2.311, -0.7356), (-0.6737, -1.802, 0.5741), (1.063e-07, -1.125, 1.057), (1.063e-07, -2.311, -0.5465), (-0.5466, -2.337, -1.048), (1.063e-07, 0.2537, 1.058), (-0.6737, -1.125, 0.8001), (-0.7917, 0.2537, -0.5173), (-0.6737, -2.271, -0.6789), (-0.7917, -1.781, 0.5339), (-0.6737, -2.271, -0.5173), (-0.7917, -2.152, -0.06097), (-0.6737, -2.201, -0.06097), (-0.7917, -1.981, 0.3376), (-0.6737, -2.016, 0.3627), (-0.7917, -1.443, 0.6806), (-0.6737, -1.443, 0.7483), (-0.7917, -1.715, 0.5991), (-0.6737, -1.731, 0.6501), (-0.7917, 0.2537, -0.6784), (-0.6032, -2.193, -1.188), (-0.6032, -1.125, -1.189), (-0.6645, 0.2537, -1.029), (1.063e-07, -2.284, -1.291), (-0.5152, -2.247, -1.203), (-0.7917, 0.2537, 0.7225), (1.063e-07, -1.802, 0.6327), (1.063e-07, -1.731, 0.7145), (-0.2246, -1.125, 1.012), (-0.4492, -1.125, 0.9195), (-0.2246, 0.2537, 1.017), (-0.4492, 0.2537, 0.9286), (-0.7917, -0.09085, 0.7622), (-0.7917, -0.4354, 0.7892), (-0.7917, -0.78, 0.7622), (1.063e-07, -0.09085, 1.112), (1.063e-07, -0.4354, 1.125), (1.063e-07, -0.78, 1.112), (-0.6737, -0.78, 0.8776), (-0.6737, -0.4354, 0.8973), (-0.6737, -0.09085, 0.8776), (-0.6032, -0.09085, -1.189), (-0.6032, -0.4354, -1.189), (-0.6032, -0.78, -1.189), (-0.6645, -0.78, -1.029), (-0.6645, -0.4354, -1.029), (-0.6645, -0.09085, -1.029), (-0.7917, -0.09085, -0.6784), (-0.7917, -0.4354, -0.6784), (-0.7917, -0.78, -0.6784), (-0.7917, -0.09085, -0.5173), (-0.7917, -0.4354, -0.5173), (-0.7917, -0.78, -0.5173), (-0.2246, -0.78, 1.071), (-0.2246, -0.4354, 1.085), (-0.2246, -0.09085, 1.071), (-0.4492, -0.78, 1.006), (-0.4492, -0.4354, 1.021), (-0.4492, -0.09085, 1.006), (1.063e-07, 0.4471, -1.291), (-0.4758, 0.4471, -1.21), (-0.5077, 0.8088, 0.7079), (1.063e-07, 0.8394, 0.895), (-0.5609, 0.8122, -0.3833), (-0.5609, 0.7143, -0.5504), (-0.5035, 0.5233, -1.054), (-0.5609, 0.7954, 0.6311), (-0.2274, 0.8373, 0.8794), (-0.4063, 0.8253, 0.8045), (-0.2733, -2.357, -1.09), (-0.2576, -2.265, -1.247), (-0.1366, -2.367, -1.107), (-0.1288, -2.274, -1.269), (-0.1684, -2.301, -0.5428), (-0.3369, -2.291, -0.5323), (-0.1684, -2.301, -0.7308), (-0.3369, -2.291, -0.7175), (1.063e-07, 0.8122, -0.3961), (1.063e-07, 0.7143, -0.5899), (1.063e-07, 0.5233, -1.116), (-0.3015, 0.4471, -1.24), (-0.1992, 0.4471, -1.257), (-0.3116, 0.5233, -1.084), (-0.2037, 0.5233, -1.1), (-0.2142, 0.7143, -0.583), (-0.3439, 0.7143, -0.573), (-0.2142, 0.8122, -0.3917), (-0.3822, 0.8122, -0.3834), (-0.3029, 1.575, 0.5748), (-0.3346, 1.575, 0.5063), (-0.2424, 1.575, 0.6596), (1.083e-07, 1.575, 0.7318), (-0.1356, 1.575, 0.7215), (-0.3346, 1.575, 0.1767), (1.083e-07, 1.575, 0.1767), (-0.1278, 1.575, 0.1767), (-0.2281, 1.575, 0.1767), (0.187, 2.172, 0.5472), (0.2067, 2.172, 0.5049), (0.1497, 2.172, 0.5996), (0.08377, 2.172, 0.6378), (0.2067, 2.172, 0.382), (0.07891, 2.172, 0.3438), (0.1408, 2.172, 0.3565), (-0.187, 2.172, 0.5472), (-0.2067, 2.172, 0.5049), (-0.1497, 2.172, 0.5996), (1.083e-07, 2.172, 0.6442), (-0.08377, 2.172, 0.6378), (-0.2067, 2.172, 0.382), (1.083e-07, 2.172, 0.3438), (-0.07891, 2.172, 0.3438), (-0.1408, 2.172, 0.3565), (-0.07817, 4.157, 0.409), (-0.0438, 4.153, 0.3922), (1.078e-07, 4.153, 0.3922), (-0.1147, 4.169, 0.4428), (-0.0465, 4.25, 0.6362), (1.078e-07, 4.25, 0.6427), (-0.08309, 4.25, 0.5972), (-0.1147, 4.197, 0.5007), (-0.1038, 4.22, 0.5438), (0.07817, 4.157, 0.409), (0.0438, 4.153, 0.3922), (0.1147, 4.169, 0.4428), (0.0465, 4.25, 0.6362), (0.08309, 4.25, 0.5972), (0.1147, 4.197, 0.5007), (0.1038, 4.22, 0.5438), (0.4492, -1.731, 0.6784), (0.2246, -1.731, 0.7007), (0.2246, -1.802, 0.6194), (0.4492, -1.802, 0.5984), (-0.4492, -1.731, 0.6784), (-0.2246, -1.731, 0.7007), (-0.2246, -1.802, 0.6194), (-0.4492, -1.802, 0.5984), (1.065e-07, 4.157, 0.409), (1.065e-07, 4.169, 0.4428), (1.065e-07, 4.197, 0.5007), (1.065e-07, 4.22, 0.5438), (1.065e-07, 4.25, 0.5972)], [], [(3, 0, 25, 26), (3, 4, 1, 0), (39, 34, 29, 8), (0, 10, 28, 25), (45, 40, 7, 27), (4, 6, 5, 1), (57, 39, 8, 33), (0, 1, 13, 10), (1, 5, 15, 13), (70, 102, 99, 72), (15, 5, 16, 17), (17, 16, 18, 19), (23, 22, 20, 21), (21, 20, 2, 11), (9, 14, 22, 23), (46, 45, 27, 24), (49, 46, 24, 12), (72, 99, 97, 68), (19, 18, 14, 9), (230, 229, 126, 125), (134, 54, 32, 104), (54, 57, 33, 32), (30, 31, 55, 52), (52, 55, 56, 53), (53, 56, 57, 54), (101, 30, 52, 136), (136, 52, 53, 135), (135, 53, 54, 134), (6, 4, 48, 51), (51, 48, 47, 50), (50, 47, 46, 49), (4, 3, 43, 48), (48, 43, 44, 47), (47, 44, 45, 46), (13, 73, 66, 10), (31, 11, 37, 55), (55, 37, 38, 56), (56, 38, 39, 57), (3, 26, 42, 43), (43, 42, 41, 44), (44, 41, 40, 45), (11, 2, 36, 37), (37, 36, 35, 38), (38, 35, 34, 39), (33, 8, 59, 65), (8, 29, 63, 59), (32, 33, 65, 64), (12, 24, 61, 60), (27, 7, 58, 62), (24, 27, 62, 61), (104, 32, 64, 161), (122, 69, 68, 97), (78, 77, 178, 177), (80, 78, 177, 176), (69, 67, 66, 68), (71, 73, 13, 15), (73, 72, 68, 66), (61, 79, 81, 60), (71, 70, 72, 73), (62, 76, 79, 61), (81, 79, 78, 80), (62, 58, 74, 76), (79, 76, 77, 78), (158, 178, 77, 75), (75, 77, 76, 74), (60, 81, 88, 86), (29, 12, 60, 63), (59, 63, 83, 82), (169, 168, 103, 123), (63, 60, 86, 83), (50, 49, 34, 35), (51, 50, 35, 36), (2, 6, 51, 36), (49, 12, 29, 34), (191, 190, 206, 207), (190, 85, 199, 206), (187, 189, 205, 203), (192, 188, 204, 208), (161, 64, 85, 190), (80, 176, 193, 87), (64, 65, 84, 85), (81, 80, 87, 88), (65, 59, 82, 84), (92, 120, 119, 89), (92, 89, 90, 93), (139, 98, 124, 131), (89, 119, 123, 103), (145, 121, 96, 140), (93, 90, 94, 95), (157, 130, 98, 139), (89, 103, 107, 90), (90, 107, 109, 94), (172, 174, 99, 102), (109, 111, 110, 94), (111, 113, 112, 110), (117, 115, 114, 116), (115, 105, 91, 114), (100, 117, 116, 108), (146, 118, 121, 145), (149, 106, 118, 146), (174, 170, 97, 99), (113, 100, 108, 112), (234, 125, 126, 233), (134, 104, 129, 154), (154, 129, 130, 157), (127, 152, 155, 128), (152, 153, 156, 155), (153, 154, 157, 156), (101, 136, 152, 127), (136, 135, 153, 152), (135, 134, 154, 153), (95, 151, 148, 93), (151, 150, 147, 148), (150, 149, 146, 147), (93, 148, 143, 92), (148, 147, 144, 143), (147, 146, 145, 144), (168, 175, 107, 103), (128, 155, 137, 105), (155, 156, 138, 137), (156, 157, 139, 138), (92, 143, 142, 120), (143, 144, 141, 142), (144, 145, 140, 141), (105, 137, 133, 91), (137, 138, 132, 133), (138, 139, 131, 132), (130, 167, 160, 98), (98, 160, 165, 124), (129, 166, 167, 130), (106, 162, 163, 118), (121, 164, 159, 96), (118, 163, 164, 121), (104, 161, 166, 129), (122, 97, 170, 171), (183, 177, 178, 182), (185, 176, 177, 183), (171, 170, 168, 169), (107, 175, 173, 109), (175, 168, 170, 174), (162, 186, 184, 163), (173, 175, 174, 172), (163, 184, 181, 164), (186, 185, 183, 184), (164, 181, 179, 159), (184, 183, 182, 181), (158, 180, 182, 178), (180, 179, 181, 182), (162, 192, 195, 186), (124, 165, 162, 106), (160, 187, 188, 165), (192, 208, 211, 195), (165, 188, 192, 162), (150, 132, 131, 149), (151, 133, 132, 150), (91, 133, 151, 95), (149, 131, 124, 106), (84, 82, 196, 198), (188, 187, 203, 204), (83, 86, 200, 197), (86, 88, 202, 200), (161, 190, 191, 166), (185, 194, 193, 176), (166, 191, 189, 167), (186, 195, 194, 185), (167, 189, 187, 160), (200, 202, 221, 223), (197, 200, 223, 226), (196, 197, 226, 227), (210, 211, 212, 213), (85, 84, 198, 199), (189, 191, 207, 205), (208, 215, 212, 211), (87, 193, 209, 201), (193, 194, 210, 209), (88, 87, 201, 202), (194, 195, 211, 210), (82, 83, 197, 196), (207, 206, 217, 216), (205, 207, 216, 218), (206, 199, 224, 217), (203, 205, 218, 220), (202, 201, 222, 221), (201, 209, 214, 222), (204, 203, 220, 219), (208, 204, 219, 215), (199, 198, 225, 224), (209, 210, 213, 214), (198, 196, 227, 225), (9, 23, 228, 231), (231, 228, 229, 230), (100, 235, 232, 117), (235, 234, 233, 232), (67, 28, 10, 66), (224, 225, 240, 217), (218, 216, 217, 240), (227, 239, 240, 225), (220, 218, 240, 239), (226, 238, 239, 227), (219, 220, 239, 238), (223, 237, 238, 226), (215, 219, 238, 237), (221, 236, 237, 223), (212, 215, 237, 236), (222, 214, 236, 221), (212, 236, 214, 213)])
_uv = me_cube_015.uv_layers.new(name='UVMap')
_uv.uv.foreach_set('vector', [0.375, 0.625, 0.375, 0.75, 0.375, 0.75, 0.375, 0.625, 0.375, 0.625, 0.4476, 0.625, 0.4476, 0.75, 0.375, 0.75, 0.464, 0.7686, 0.464, 0.75, 0.464, 0.75, 0.464, 0.7686, 0.375, 0.75, 0.375, 0.7686, 0.375, 0.7686, 0.375, 0.75, 0.375, 0.625, 0.375, 0.625, 0.375, 0.625, 0.375, 0.625, 0.4476, 0.625, 0.464, 0.625, 0.464, 0.75, 0.4476, 0.75, 0.0, 0.0, 0.0, 0.0, 0.0, 0.0, 0.0, 0.0, 0.375, 0.75, 0.4476, 0.75, 0.4476, 0.7686, 0.375, 0.7686, 0.4476, 0.75, 0.464, 0.75, 0.464, 0.7686, 0.4476, 0.7686, 0.464, 0.8484, 0.464, 0.875, 0.4476, 0.875, 0.4476, 0.8484, 0.464, 0.7686, 0.464, 0.75, 0.464, 0.75, 0.464, 0.7686, 0.464, 0.7686, 0.464, 0.75, 0.464, 0.75, 0.464, 0.7686, 0.464, 0.7686, 0.464, 0.75, 0.464, 0.75, 0.464, 0.7686, 0.464, 0.7686, 0.464, 0.75, 0.464, 0.75, 0.464, 0.7686, 0.464, 0.7686, 0.464, 0.75, 0.464, 0.75, 0.464, 0.7686, 0.4476, 0.625, 0.375, 0.625, 0.375, 0.625, 0.4476, 0.625, 0.464, 0.625, 0.4476, 0.625, 0.4476, 0.625, 0.464, 0.625, 0.4476, 0.8484, 0.4476, 0.875, 0.375, 0.875, 0.375, 0.8484, 0.464, 0.7686, 0.464, 0.75, 0.464, 0.75, 0.464, 0.7686, 0.464, 0.7686, 0.464, 0.7686, 0.464, 0.7686, 0.464, 0.7686, 0.0, 0.0, 0.0, 0.0, 0.0, 0.0, 0.0, 0.0, 0.0, 0.0, 0.0, 0.0, 0.0, 0.0, 0.0, 0.0, 0.0, 0.0, 0.0, 0.0, 0.0, 0.0, 0.0, 0.0, 0.0, 0.0, 0.0, 0.0, 0.0, 0.0, 0.0, 0.0, 0.0, 0.0, 0.0, 0.0, 0.0, 0.0, 0.0, 0.0, 0.0, 0.0, 0.0, 0.0, 0.0, 0.0, 0.0, 0.0, 0.0, 0.0, 0.0, 0.0, 0.0, 0.0, 0.0, 0.0, 0.0, 0.0, 0.0, 0.0, 0.0, 0.0, 0.0, 0.0, 0.464, 0.625, 0.4476, 0.625, 0.4476, 0.625, 0.464, 0.625, 0.464, 0.625, 0.4476, 0.625, 0.4476, 0.625, 0.464, 0.625, 0.464, 0.625, 0.4476, 0.625, 0.4476, 0.625, 0.464, 0.625, 0.4476, 0.625, 0.375, 0.625, 0.375, 0.625, 0.4476, 0.625, 0.4476, 0.625, 0.375, 0.625, 0.375, 0.625, 0.4476, 0.625, 0.4476, 0.625, 0.375, 0.625, 0.375, 0.625, 0.4476, 0.625, 0.4476, 0.7686, 0.4476, 0.8218, 0.375, 0.8218, 0.375, 0.7686, 0.0, 0.0, 0.0, 0.0, 0.0, 0.0, 0.0, 0.0, 0.0, 0.0, 0.0, 0.0, 0.0, 0.0, 0.0, 0.0, 0.0, 0.0, 0.0, 0.0, 0.0, 0.0, 0.0, 0.0, 0.375, 0.625, 0.375, 0.625, 0.375, 0.625, 0.375, 0.625, 0.375, 0.625, 0.375, 0.625, 0.375, 0.625, 0.375, 0.625, 0.375, 0.625, 0.375, 0.625, 0.375, 0.625, 0.375, 0.625, 0.464, 0.7686, 0.464, 0.75, 0.464, 0.75, 0.464, 0.7686, 0.464, 0.7686, 0.464, 0.75, 0.464, 0.75, 0.464, 0.7686, 0.464, 0.7686, 0.464, 0.75, 0.464, 0.75, 0.464, 0.7686, 0.0, 0.0, 0.0, 0.0, 0.0, 0.0, 0.0, 0.0, 0.464, 0.7686, 0.464, 0.75, 0.464, 0.75, 0.464, 0.7686, 0.0, 0.0, 0.0, 0.0, 0.0, 0.0, 0.0, 0.0, 0.464, 0.625, 0.4476, 0.625, 0.4476, 0.625, 0.464, 0.625, 0.375, 0.625, 0.375, 0.625, 0.375, 0.625, 0.375, 0.625, 0.4476, 0.625, 0.375, 0.625, 0.375, 0.625, 0.4476, 0.625, 0.0, 0.0, 0.0, 0.0, 0.0, 0.0, 0.0, 0.0, 0.375, 0.875, 0.375, 0.8484, 0.375, 0.8484, 0.375, 0.875, 0.4476, 0.625, 0.375, 0.625, 0.375, 0.625, 0.4476, 0.625, 0.464, 0.625, 0.4476, 0.625, 0.4476, 0.625, 0.464, 0.625, 0.375, 0.8484, 0.375, 0.8218, 0.375, 0.8218, 0.375, 0.8484, 0.464, 0.8218, 0.4476, 0.8218, 0.4476, 0.7686, 0.464, 0.7686, 0.4476, 0.8218, 0.4476, 0.8484, 0.375, 0.8484, 0.375, 0.8218, 0.4476, 0.625, 0.4476, 0.625, 0.464, 0.625, 0.464, 0.625, 0.464, 0.8218, 0.464, 0.8484, 0.4476, 0.8484, 0.4476, 0.8218, 0.375, 0.625, 0.375, 0.625, 0.4476, 0.625, 0.4476, 0.625, 0.464, 0.625, 0.4476, 0.625, 0.4476, 0.625, 0.464, 0.625, 0.375, 0.625, 0.375, 0.625, 0.2937, 0.625, 0.375, 0.625, 0.4476, 0.625, 0.375, 0.625, 0.375, 0.625, 0.4476, 0.625, 0.25, 0.625, 0.375, 0.625, 0.375, 0.625, 0.2694, 0.625, 0.2694, 0.625, 0.375, 0.625, 0.375, 0.625, 0.2937, 0.625, 0.464, 0.625, 0.464, 0.625, 0.464, 0.625, 0.464, 0.625, 0.0, 0.0, 0.0, 0.0, 0.0, 0.0, 0.0, 0.0, 0.464, 0.7686, 0.464, 0.75, 0.464, 0.75, 0.464, 0.7686, 0.375, 0.8218, 0.375, 0.8218, 0.375, 0.7686, 0.375, 0.7686, 0.0, 0.0, 0.0, 0.0, 0.0, 0.0, 0.0, 0.0, 0.0, 0.0, 0.0, 0.0, 0.0, 0.0, 0.0, 0.0, 0.0, 0.0, 0.0, 0.0, 0.0, 0.0, 0.0, 0.0, 0.0, 0.0, 0.0, 0.0, 0.0, 0.0, 0.0, 0.0, 0.0, 0.0, 0.0, 0.0, 0.0, 0.0, 0.0, 0.0, 0.0, 0.0, 0.0, 0.0, 0.0, 0.0, 0.0, 0.0, 0.0, 0.0, 0.0, 0.0, 0.0, 0.0, 0.0, 0.0, 0.0, 0.0, 0.0, 0.0, 0.0, 0.0, 0.0, 0.0, 0.0, 0.0, 0.0, 0.0, 0.0, 0.0, 0.0, 0.0, 0.0, 0.0, 0.0, 0.0, 0.0, 0.0, 0.0, 0.0, 0.464, 0.625, 0.464, 0.625, 0.464, 0.625, 0.464, 0.625, 0.0, 0.0, 0.0, 0.0, 0.0, 0.0, 0.0, 0.0, 0.464, 0.625, 0.464, 0.625, 0.464, 0.625, 0.464, 0.625, 0.0, 0.0, 0.0, 0.0, 0.0, 0.0, 0.0, 0.0, 0.375, 0.625, 0.375, 0.625, 0.375, 0.75, 0.375, 0.75, 0.375, 0.625, 0.375, 0.75, 0.4476, 0.75, 0.4476, 0.625, 0.464, 0.7686, 0.464, 0.7686, 0.464, 0.75, 0.464, 0.75, 0.375, 0.75, 0.375, 0.75, 0.375, 0.7686, 0.375, 0.7686, 0.375, 0.625, 0.375, 0.625, 0.375, 0.625, 0.375, 0.625, 0.4476, 0.625, 0.4476, 0.75, 0.464, 0.75, 0.464, 0.625, 0.0, 0.0, 0.0, 0.0, 0.0, 0.0, 0.0, 0.0, 0.375, 0.75, 0.375, 0.7686, 0.4476, 0.7686, 0.4476, 0.75, 0.4476, 0.75, 0.4476, 0.7686, 0.464, 0.7686, 0.464, 0.75, 0.464, 0.8484, 0.4476, 0.8484, 0.4476, 0.875, 0.464, 0.875, 0.464, 0.7686, 0.464, 0.7686, 0.464, 0.75, 0.464, 0.75, 0.464, 0.7686, 0.464, 0.7686, 0.464, 0.75, 0.464, 0.75, 0.464, 0.7686, 0.464, 0.7686, 0.464, 0.75, 0.464, 0.75, 0.464, 0.7686, 0.464, 0.7686, 0.464, 0.75, 0.464, 0.75, 0.464, 0.7686, 0.464, 0.7686, 0.464, 0.75, 0.464, 0.75, 0.4476, 0.625, 0.4476, 0.625, 0.375, 0.625, 0.375, 0.625, 0.464, 0.625, 0.464, 0.625, 0.4476, 0.625, 0.4476, 0.625, 0.4476, 0.8484, 0.375, 0.8484, 0.375, 0.875, 0.4476, 0.875, 0.464, 0.7686, 0.464, 0.7686, 0.464, 0.75, 0.464, 0.75, 0.464, 0.7686, 0.464, 0.7686, 0.464, 0.7686, 0.464, 0.7686, 0.0, 0.0, 0.0, 0.0, 0.0, 0.0, 0.0, 0.0, 0.0, 0.0, 0.0, 0.0, 0.0, 0.0, 0.0, 0.0, 0.0, 0.0, 0.0, 0.0, 0.0, 0.0, 0.0, 0.0, 0.0, 0.0, 0.0, 0.0, 0.0, 0.0, 0.0, 0.0, 0.0, 0.0, 0.0, 0.0, 0.0, 0.0, 0.0, 0.0, 0.0, 0.0, 0.0, 0.0, 0.0, 0.0, 0.0, 0.0, 0.0, 0.0, 0.0, 0.0, 0.0, 0.0, 0.0, 0.0, 0.0, 0.0, 0.0, 0.0, 0.0, 0.0, 0.0, 0.0, 0.464, 0.625, 0.464, 0.625, 0.4476, 0.625, 0.4476, 0.625, 0.464, 0.625, 0.464, 0.625, 0.4476, 0.625, 0.4476, 0.625, 0.464, 0.625, 0.464, 0.625, 0.4476, 0.625, 0.4476, 0.625, 0.4476, 0.625, 0.4476, 0.625, 0.375, 0.625, 0.375, 0.625, 0.4476, 0.625, 0.4476, 0.625, 0.375, 0.625, 0.375, 0.625, 0.4476, 0.625, 0.4476, 0.625, 0.375, 0.625, 0.375, 0.625, 0.375, 0.8218, 0.4476, 0.8218, 0.4476, 0.7686, 0.375, 0.7686, 0.0, 0.0, 0.0, 0.0, 0.0, 0.0, 0.0, 0.0, 0.0, 0.0, 0.0, 0.0, 0.0, 0.0, 0.0, 0.0, 0.0, 0.0, 0.0, 0.0, 0.0, 0.0, 0.0, 0.0, 0.375, 0.625, 0.375, 0.625, 0.375, 0.625, 0.375, 0.625, 0.375, 0.625, 0.375, 0.625, 0.375, 0.625, 0.375, 0.625, 0.375, 0.625, 0.375, 0.625, 0.375, 0.625, 0.375, 0.625, 0.464, 0.7686, 0.464, 0.7686, 0.464, 0.75, 0.464, 0.75, 0.464, 0.7686, 0.464, 0.7686, 0.464, 0.75, 0.464, 0.75, 0.464, 0.7686, 0.464, 0.7686, 0.464, 0.75, 0.464, 0.75, 0.0, 0.0, 0.0, 0.0, 0.0, 0.0, 0.0, 0.0, 0.464, 0.7686, 0.464, 0.7686, 0.464, 0.75, 0.464, 0.75, 0.0, 0.0, 0.0, 0.0, 0.0, 0.0, 0.0, 0.0, 0.464, 0.625, 0.464, 0.625, 0.4476, 0.625, 0.4476, 0.625, 0.375, 0.625, 0.375, 0.625, 0.375, 0.625, 0.375, 0.625, 0.4476, 0.625, 0.4476, 0.625, 0.375, 0.625, 0.375, 0.625, 0.0, 0.0, 0.0, 0.0, 0.0, 0.0, 0.0, 0.0, 0.375, 0.875, 0.375, 0.875, 0.375, 0.8484, 0.375, 0.8484, 0.4476, 0.625, 0.4476, 0.625, 0.375, 0.625, 0.375, 0.625, 0.464, 0.625, 0.464, 0.625, 0.4476, 0.625, 0.4476, 0.625, 0.375, 0.8484, 0.375, 0.8484, 0.375, 0.8218, 0.375, 0.8218, 0.4476, 0.7686, 0.4476, 0.8218, 0.464, 0.8218, 0.464, 0.7686, 0.4476, 0.8218, 0.375, 0.8218, 0.375, 0.8484, 0.4476, 0.8484, 0.464, 0.625, 0.464, 0.625, 0.4476, 0.625, 0.4476, 0.625, 0.464, 0.8218, 0.4476, 0.8218, 0.4476, 0.8484, 0.464, 0.8484, 0.4476, 0.625, 0.4476, 0.625, 0.375, 0.625, 0.375, 0.625, 0.464, 0.625, 0.464, 0.625, 0.4476, 0.625, 0.4476, 0.625, 0.375, 0.625, 0.375, 0.625, 0.2937, 0.625, 0.375, 0.625, 0.4476, 0.625, 0.4476, 0.625, 0.375, 0.625, 0.375, 0.625, 0.25, 0.625, 0.2694, 0.625, 0.375, 0.625, 0.375, 0.625, 0.2694, 0.625, 0.2937, 0.625, 0.375, 0.625, 0.375, 0.625, 0.464, 0.625, 0.464, 0.625, 0.464, 0.625, 0.464, 0.625, 0.0, 0.0, 0.0, 0.0, 0.0, 0.0, 0.0, 0.0, 0.464, 0.7686, 0.464, 0.7686, 0.464, 0.75, 0.464, 0.75, 0.464, 0.625, 0.464, 0.625, 0.464, 0.625, 0.464, 0.625, 0.0, 0.0, 0.0, 0.0, 0.0, 0.0, 0.0, 0.0, 0.0, 0.0, 0.0, 0.0, 0.0, 0.0, 0.0, 0.0, 0.0, 0.0, 0.0, 0.0, 0.0, 0.0, 0.0, 0.0, 0.0, 0.0, 0.0, 0.0, 0.0, 0.0, 0.0, 0.0, 0.0, 0.0, 0.0, 0.0, 0.0, 0.0, 0.0, 0.0, 0.0, 0.0, 0.0, 0.0, 0.0, 0.0, 0.0, 0.0, 0.464, 0.75, 0.464, 0.7686, 0.464, 0.7686, 0.464, 0.75, 0.0, 0.0, 0.0, 0.0, 0.0, 0.0, 0.0, 0.0, 0.464, 0.625, 0.464, 0.625, 0.464, 0.625, 0.464, 0.625, 0.0, 0.0, 0.0, 0.0, 0.0, 0.0, 0.0, 0.0, 0.464, 0.625, 0.464, 0.625, 0.464, 0.625, 0.464, 0.625, 0.0, 0.0, 0.0, 0.0, 0.0, 0.0, 0.0, 0.0, 0.464, 0.625, 0.464, 0.625, 0.464, 0.625, 0.464, 0.625, 0.0, 0.0, 0.0, 0.0, 0.0, 0.0, 0.0, 0.0, 0.464, 0.625, 0.464, 0.625, 0.464, 0.625, 0.464, 0.625, 0.0, 0.0, 0.0, 0.0, 0.0, 0.0, 0.0, 0.0, 0.464, 0.7686, 0.464, 0.75, 0.464, 0.75, 0.464, 0.7686, 0.464, 0.625, 0.464, 0.625, 0.464, 0.625, 0.464, 0.625, 0.0, 0.0, 0.0, 0.0, 0.0, 0.0, 0.0, 0.0, 0.0, 0.0, 0.0, 0.0, 0.0, 0.0, 0.0, 0.0, 0.464, 0.625, 0.464, 0.625, 0.464, 0.625, 0.464, 0.625, 0.464, 0.625, 0.464, 0.625, 0.464, 0.625, 0.464, 0.625, 0.464, 0.625, 0.464, 0.625, 0.464, 0.625, 0.464, 0.625, 0.464, 0.625, 0.464, 0.625, 0.464, 0.625, 0.464, 0.625, 0.464, 0.625, 0.464, 0.625, 0.464, 0.625, 0.464, 0.625, 0.464, 0.7686, 0.464, 0.75, 0.464, 0.75, 0.464, 0.7686, 0.0, 0.0, 0.0, 0.0, 0.0, 0.0, 0.0, 0.0, 0.0, 0.0, 0.0, 0.0, 0.0, 0.0, 0.0, 0.0, 0.0, 0.0, 0.0, 0.0, 0.0, 0.0, 0.0, 0.0, 0.0, 0.0, 0.0, 0.0, 0.0, 0.0, 0.0, 0.0, 0.464, 0.625, 0.464, 0.625, 0.464, 0.625, 0.464, 0.625, 0.464, 0.625, 0.464, 0.625, 0.464, 0.625, 0.464, 0.625, 0.464, 0.75, 0.464, 0.7686, 0.464, 0.7686, 0.464, 0.75, 0.0, 0.0, 0.0, 0.0, 0.0, 0.0, 0.0, 0.0, 0.0, 0.0, 0.0, 0.0, 0.0, 0.0, 0.0, 0.0, 0.464, 0.625, 0.464, 0.625, 0.464, 0.625, 0.464, 0.625, 0.0, 0.0, 0.0, 0.0, 0.0, 0.0, 0.0, 0.0, 0.464, 0.7686, 0.464, 0.7686, 0.464, 0.7686, 0.464, 0.7686, 0.464, 0.7686, 0.464, 0.7686, 0.464, 0.7686, 0.464, 0.7686, 0.464, 0.7686, 0.464, 0.7686, 0.464, 0.7686, 0.464, 0.7686, 0.464, 0.7686, 0.464, 0.7686, 0.464, 0.7686, 0.464, 0.7686, 0.375, 0.8218, 0.375, 0.7686, 0.375, 0.7686, 0.375, 0.8218, 0.0, 0.0, 0.0, 0.0, 0.0, 0.0, 0.0, 0.0, 0.0, 0.0, 0.0, 0.0, 0.0, 0.0, 0.0, 0.0, 0.0, 0.0, 0.0, 0.0, 0.0, 0.0, 0.0, 0.0, 0.0, 0.0, 0.0, 0.0, 0.0, 0.0, 0.0, 0.0, 0.464, 0.75, 0.0, 0.0, 0.0, 0.0, 0.0, 0.0, 0.464, 0.75, 0.0, 0.0, 0.0, 0.0, 0.0, 0.0, 0.0, 0.0, 0.0, 0.0, 0.0, 0.0, 0.464, 0.75, 0.0, 0.0, 0.464, 0.75, 0.0, 0.0, 0.0, 0.0, 0.464, 0.625, 0.0, 0.0, 0.0, 0.0, 0.0, 0.0, 0.464, 0.625, 0.0, 0.0, 0.0, 0.0, 0.0, 0.0, 0.464, 0.625, 0.464, 0.625, 0.0, 0.0, 0.464, 0.625, 0.464, 0.625, 0.0, 0.0, 0.464, 0.625, 0.464, 0.625])
me_cube_015.materials.append(mat_material)
me_cube_015.use_remesh_preserve_volume = False
me_cube_015.use_remesh_preserve_attributes = False
me_cube_015.use_mirror_vertex_groups = False
me_cube_015.update()

# ---- objects
ob_body = bpy.data.objects.new('Body', me_cube_001)
ob_cube_007 = bpy.data.objects.new('Cube.007', me_cube_008)
ob_cube_010 = bpy.data.objects.new('Cube.010', me_cube_012)
ob_cube_011 = bpy.data.objects.new('Cube.011', me_cube_013)
ob_cube_012 = bpy.data.objects.new('Cube.012', me_cube_014)
ob_cube_002 = bpy.data.objects.new('Cube.002', me_cube_002)
ob_cube_003 = bpy.data.objects.new('Cube.003', me_cube_003)
ob_cube_004 = bpy.data.objects.new('Cube.004', me_cube_005)
ob_cube_005 = bpy.data.objects.new('Cube.005', me_cube_006)
ob_cube_006 = bpy.data.objects.new('Cube.006', me_cube_007)
ob_cube_008 = bpy.data.objects.new('Cube.008', me_cube_009)
ob_cube_009 = bpy.data.objects.new('Cube.009', me_cube_010)
ob_cube_013 = bpy.data.objects.new('Cube.013', me_cube_015)

# ---- transforms, parenting, visibility, modifiers, constraints
ob_body.location = (-1.063e-07, 1.566, 0.2611)
ob_body.lock_rotations_4d = False
ob_body.empty_display_type = 'ARROWS'
ob_body.lineart.crease_threshold = 0.0
_m = ob_body.modifiers.new('Mirror', 'MIRROR')
ob_cube_007.location = (0.0, 0.0, 0.0)
ob_cube_007.lock_rotations_4d = False
ob_cube_007.empty_display_type = 'ARROWS'
ob_cube_007.lineart.crease_threshold = 0.0
ob_cube_010.location = (-1.063e-07, 1.566, 0.2611)
ob_cube_010.lock_rotations_4d = False
ob_cube_010.empty_display_type = 'ARROWS'
ob_cube_010.lineart.crease_threshold = 0.0
_m = ob_cube_010.modifiers.new('Mirror', 'MIRROR')
_m = ob_cube_010.modifiers.new('Solidify', 'SOLIDIFY')
ob_cube_011.location = (0.0, 0.0, 0.0)
ob_cube_011.lock_rotations_4d = False
ob_cube_011.empty_display_type = 'ARROWS'
ob_cube_011.lineart.crease_threshold = 0.0
_m = ob_cube_011.modifiers.new('Solidify', 'SOLIDIFY')
ob_cube_012.location = (0.0, 0.0, 0.0)
ob_cube_012.lock_rotations_4d = False
ob_cube_012.empty_display_type = 'ARROWS'
ob_cube_012.lineart.crease_threshold = 0.0
_m = ob_cube_012.modifiers.new('Solidify', 'SOLIDIFY')
ob_cube_002.location = (0.0, 0.0, 0.0)
ob_cube_002.lock_rotations_4d = False
ob_cube_002.empty_display_type = 'ARROWS'
ob_cube_002.lineart.crease_threshold = 0.0
_m = ob_cube_002.modifiers.new('Mirror', 'MIRROR')
_m.use_clip = True
ob_cube_003.location = (0.09319, 4.253, 0.8034)
ob_cube_003.rotation_euler = (0.0, 0.2618, 0.0)
ob_cube_003.scale = (0.4551, 0.4551, 0.01905)
ob_cube_004.location = (-0.1294, 4.253, 0.8034)
ob_cube_004.rotation_euler = (0.0, -0.2618, 0.0)
ob_cube_004.scale = (-0.4551, 0.4551, 0.01905)
ob_cube_005.location = (0.0, 6.119, 0.8931)
ob_cube_005.rotation_euler = (0.0, 1.571, 0.0)
ob_cube_005.scale = (-0.4551, -0.4551, 0.01905)
ob_cube_006.location = (0.0, 4.684, 0.7701)
ob_cube_006.rotation_euler = (0.0, 1.571, 0.0)
ob_cube_006.scale = (0.3235, 0.3235, 0.01354)
ob_cube_008.location = (0.0, 0.0, -0.03248)
ob_cube_008.scale = (1.0, 1.0, 0.01779)
_m = ob_cube_008.modifiers.new('Mirror', 'MIRROR')
ob_cube_009.location = (0.0, 0.0, -1.192e-07)
ob_cube_009.scale = (0.07027, 0.07027, 0.07027)
_m = ob_cube_009.modifiers.new('Mirror', 'MIRROR')
ob_cube_013.location = (-1.063e-07, 1.566, 0.2611)
ob_cube_013.lock_rotations_4d = False
ob_cube_013.empty_display_type = 'ARROWS'
ob_cube_013.hide_render = True
ob_cube_013.lineart.crease_threshold = 0.0

# ---- collection membership
col_collection.objects.link(ob_body)
col_collection.objects.link(ob_cube_007)
col_collection.objects.link(ob_cube_010)
col_collection.objects.link(ob_cube_011)
col_collection.objects.link(ob_cube_012)
col_collection.objects.link(ob_cube_002)
col_collection.objects.link(ob_cube_003)
col_collection.objects.link(ob_cube_004)
col_collection.objects.link(ob_cube_005)
col_collection.objects.link(ob_cube_006)
col_collection.objects.link(ob_cube_008)
col_collection.objects.link(ob_cube_009)
col_collection.objects.link(ob_cube_013)

# ---- scene / render settings (as saved in the file)
scene.frame_start = 1; scene.frame_end = 250; scene.frame_set(1)
scene.render.engine = 'CYCLES'
scene.cycles.use_denoising = False
scene.cycles.samples = 128
scene.cycles.sampling_pattern = 'TABULATED_SOBOL'
scene.cycles.use_adaptive_sampling = False
scene.cycles.use_light_tree = False
scene.view_settings.view_transform = 'Filmic'
bpy.context.view_layer.update()

# ---- added for rendering (the .blend has no active camera): camera
cam_auto = bpy.data.cameras.new('AutoCamera')
cam_auto.lens = 50.0
cam_auto.sensor_width = 36.0
cam_auto.clip_end = 1000.0
ob_auto_camera = bpy.data.objects.new('AutoCamera', cam_auto)
scene.collection.objects.link(ob_auto_camera)
ob_auto_camera.location = (9.51751, -9.13289, 7.93685)
ob_auto_camera.rotation_euler = (1.09748, -7.21219e-08, 0.694738)
scene.camera = ob_auto_camera
bpy.context.view_layer.update()
